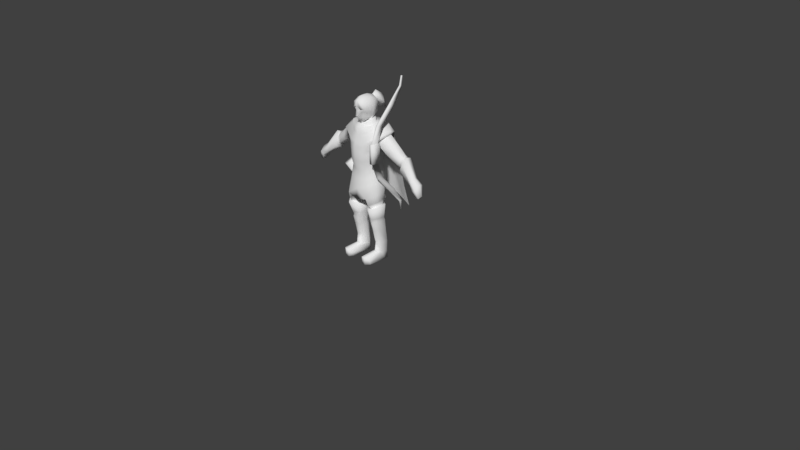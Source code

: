 # Source: bowman_pattroler.blend  (saved by Blender 2.79.0; exported with 4.5.12 LTS)
import bpy
from mathutils import Matrix  # noqa: F401  (used for matrix-valued properties, if any)

bpy.ops.wm.read_factory_settings(use_empty=True)
scene = bpy.context.scene
scene.name = 'Scene'

# ---- collections
col_collection_1 = bpy.data.collections.new('Collection 1'); scene.collection.children.link(col_collection_1)

# ---- materials (node trees are filled in below, after node groups)
mat_nw_farmer = bpy.data.materials.new('NW_farmer')
mat_nw_farmer.alpha_threshold = 0.0
mat_nw_farmer.use_transparent_shadow = False
mat_nw_farmer.roughness = 0.5
mat_nw_farmer_accessories = bpy.data.materials.new('NW_farmer_accessories')
mat_nw_farmer_accessories.alpha_threshold = 0.0
mat_nw_farmer_accessories.use_transparent_shadow = False
mat_nw_farmer_accessories.roughness = 0.5
mat_mat_swordsman_patroller = bpy.data.materials.new('mat_swordsman_patroller')
mat_mat_swordsman_patroller.alpha_threshold = 0.0
mat_mat_swordsman_patroller.use_transparent_shadow = False
mat_mat_swordsman_patroller.roughness = 0.5

# ---- material node trees

# ---- world
world_world = bpy.data.worlds.new('World'); scene.world = world_world
world_world.color = (0.05088, 0.05088, 0.05088)
world_world.use_sun_shadow = False
world_world.sun_shadow_jitter_overblur = 0.0
world_world.cycles.sampling_method = 'MANUAL'

# ---- cameras
cam_camera = bpy.data.cameras.new('Camera')
cam_camera.clip_end = 100.0
cam_camera.lens = 35.0
cam_camera.sensor_width = 32.0
cam_camera.sensor_height = 18.0
cam_camera.ortho_scale = 7.314
cam_camera.dof.focus_distance = 0.0
cam_camera.dof.aperture_fstop = 128.0

# ---- meshes
me_cube_001 = bpy.data.meshes.new('Cube.001')
me_cube_001.from_pydata([(-0.1289, 0.9943, -2.761), (-0.2566, 1.116, -2.636), (-0.486, -0.8494, 0.1601), (-0.2707, -1.023, 0.03383), (-0.2699, 1.361, -2.372), (-0.155, 1.474, -2.247), (-0.2707, -0.3094, 0.5517), (-0.486, -0.4835, 0.4254), (-0.0005049, 1.106, -2.636), (-0.1154, 0.9938, -2.761), (-0.006922, -1.023, 0.03383), (0.2084, -0.8494, 0.1601), (-0.1415, 1.473, -2.247), (-0.01388, 1.352, -2.372), (0.2084, -0.4835, 0.4254), (-0.006922, -0.3094, 0.5517)], [], [(9, 10, 3, 0), (13, 14, 11, 8), (14, 15, 6, 7, 2, 3, 10, 11), (1, 2, 7, 4), (5, 6, 15, 12), (0, 3, 2, 1), (6, 5, 4, 7), (14, 13, 12, 15), (10, 9, 8, 11), (4, 5, 12, 13, 8, 9, 0, 1)])
me_cube_001.polygons.foreach_set('use_smooth', [True] * 10)
me_cube_001.use_remesh_preserve_volume = False
me_cube_001.use_remesh_preserve_attributes = False
me_cube_001.use_mirror_vertex_groups = False
me_cube_001.update()
me_cube = bpy.data.meshes.new('Cube')
me_cube.from_pydata([(-0.9904, -0.4534, -0.05628), (-0.9904, -0.4534, 0.07355), (-0.9904, 0.1397, -0.1852), (-0.9904, 0.1397, 0.1852), (-0.9904, 0.2597, -0.3265), (-0.9904, -0.6178, -0.1628), (-0.9904, -0.6178, 0.1845), (-0.9904, 0.2597, 0.3265), (-2.656, 0.7433, -0.1852), (-2.656, 0.1542, -0.08147), (-2.656, 0.1542, 0.1023), (-2.656, 0.7433, 0.1852), (-4.318, 2.308, -0.1852), (-4.318, 1.619, -0.04046), (-4.318, 1.619, 0.08435), (-4.318, 2.308, 0.1852), (-5.869, 3.339, -0.06422), (-6.015, 3.112, -0.05448), (-6.015, 3.112, 0.03125), (-5.869, 3.339, 0.06422), (-6.921, 3.439, -0.06422), (-6.928, 3.317, -0.05033), (-6.926, 3.323, 0.02462), (-6.921, 3.439, 0.06422), (0.9904, -0.4534, -0.05628), (0.9904, -0.4534, 0.07355), (0.9904, 0.1397, -0.1852), (0.9904, 0.1397, 0.1852), (0.0, 0.2597, -0.3265), (0.0, 0.2597, 0.3265), (0.0, -0.6178, -0.1628), (0.0, -0.6178, 0.1845), (0.9904, 0.2597, -0.3265), (0.9904, -0.6178, -0.1628), (0.9904, -0.6178, 0.1845), (0.9904, 0.2597, 0.3265), (2.656, 0.7433, -0.1852), (2.656, 0.1542, -0.08147), (2.656, 0.1542, 0.1023), (2.656, 0.7433, 0.1852), (4.318, 2.308, -0.1852), (4.318, 1.619, -0.04046), (4.318, 1.619, 0.08435), (4.318, 2.308, 0.1852), (5.869, 3.339, -0.06422), (6.015, 3.112, -0.05448), (6.015, 3.112, 0.03125), (5.869, 3.339, 0.06422), (6.921, 3.439, -0.06422), (6.928, 3.317, -0.05033), (6.926, 3.323, 0.02462), (6.921, 3.439, 0.06422)], [], [(1, 3, 11, 10), (30, 31, 6, 5), (29, 7, 6, 31), (4, 28, 30, 5), (4, 7, 29, 28), (0, 2, 4, 5), (1, 0, 5, 6), (3, 1, 6, 7), (2, 3, 7, 4), (10, 11, 15, 14), (2, 0, 9, 8), (3, 2, 8, 11), (0, 1, 10, 9), (15, 12, 16, 19), (8, 9, 13, 12), (11, 8, 12, 15), (9, 10, 14, 13), (18, 19, 23, 22), (13, 14, 18, 17), (14, 15, 19, 18), (12, 13, 17, 16), (21, 22, 23, 20), (16, 17, 21, 20), (19, 16, 20, 23), (17, 18, 22, 21), (25, 38, 39, 27), (30, 33, 34, 31), (29, 31, 34, 35), (32, 33, 30, 28), (32, 28, 29, 35), (24, 33, 32, 26), (25, 34, 33, 24), (27, 35, 34, 25), (26, 32, 35, 27), (38, 42, 43, 39), (26, 36, 37, 24), (27, 39, 36, 26), (24, 37, 38, 25), (43, 47, 44, 40), (36, 40, 41, 37), (39, 43, 40, 36), (37, 41, 42, 38), (46, 50, 51, 47), (41, 45, 46, 42), (42, 46, 47, 43), (40, 44, 45, 41), (49, 48, 51, 50), (44, 48, 49, 45), (47, 51, 48, 44), (45, 49, 50, 46)])
me_cube.polygons.foreach_set('use_smooth', [True] * 50)
me_cube.use_remesh_preserve_volume = False
me_cube.use_remesh_preserve_attributes = False
me_cube.use_mirror_vertex_groups = False
me_cube.update()
me_stark_farmer_003 = bpy.data.meshes.new('STARK_farmer.003')
me_stark_farmer_003.from_pydata([], [], [])
_uv = me_stark_farmer_003.uv_layers.new(name='UVMap')
_uv.uv.foreach_set('vector', [])
_ca = me_stark_farmer_003.color_attributes.new('Col', 'BYTE_COLOR', 'CORNER')
_ca.data.foreach_set('color', [])
me_stark_farmer_003.materials.append(mat_nw_farmer)
me_stark_farmer_003.materials.append(mat_nw_farmer_accessories)
me_stark_farmer_003.use_remesh_preserve_volume = False
me_stark_farmer_003.use_remesh_preserve_attributes = False
me_stark_farmer_003.use_mirror_vertex_groups = False
me_stark_farmer_003.use_paint_bone_selection = False
me_stark_farmer_003.use_paint_mask = True
me_stark_farmer_003.update()
me_untitled_004 = bpy.data.meshes.new('Untitled.004')
me_untitled_004.from_pydata([(-0.06662, 0.01606, 1.846), (-0.07708, 0.01103, 1.881), (-0.08158, 0.101, 1.929), (-0.09136, -0.1229, 1.993), (-0.1127, 0.009127, 1.942), (-0.04451, -0.07589, 1.827), (-0.2955, -0.07257, 1.647), (-0.2293, -0.08956, 1.547), (-0.2507, -0.08091, 0.9277), (-0.3258, 0.1462, 1.722), (-0.2294, 0.1576, 1.56), (-0.1539, 0.1526, 0.9713), (-0.161, 0.1167, 1.352), (-0.1886, -0.08225, 1.362), (-0.06213, -0.09813, 1.894), (-0.5538, 0.02076, 1.465), (-0.5216, 0.008291, 1.384), (-0.5428, 0.1411, 1.47), (-0.522, 0.1591, 1.399), (-0.1071, -0.158, 1.535), (-0.1565, -0.1792, 0.8773), (-0.09603, -0.1669, 1.34), (-0.3431, 0.08316, 1.707), (-0.2601, 0.04009, 0.9572), (-0.2002, 0.02199, 1.371), (-0.192, 0.02268, 1.486), (-0.5614, 0.09188, 1.509), (-0.509, 0.08336, 1.356), (-0.258, 0.1555, 1.661), (-0.1879, 0.2489, 1.584), (-0.271, -0.05715, 1.579), (-0.2953, 0.1597, 1.54), (-0.3153, 0.01272, 1.673), (-0.3223, 0.1408, 1.634), (-0.3375, 0.08194, 1.699), (-0.256, 0.03367, 1.546), (-0.7822, -0.01966, 1.243), (-0.7645, -0.01506, 1.192), (-0.7776, 0.08408, 1.276), (-0.7622, 0.08825, 1.211), (-0.7924, 0.02989, 1.294), (-0.7578, 0.04123, 1.175), (-0.006811, 0.007241, 0.9372), (-0.2272, 0.01571, 0.1057), (-0.2159, 0.1134, 0.1038), (-0.1747, -0.0505, 0.1211), (-0.1427, 0.1583, 0.1097), (-0.08547, 0.0873, 0.09812), (-0.07504, 0.1259, 0.9301), (-0.1369, 0.115, 0.9555), (-0.1944, -0.075, 1.154), (-0.1419, 0.1302, 1.191), (-0.1262, -0.1459, 1.123), (-0.2053, 0.02888, 1.19), (-0.2329, 0.06791, 0.002624), (-0.2209, 0.1243, 0.003001), (-0.1894, 0.04368, 0.001939), (-0.1482, 0.169, 0.002971), (-0.09183, 0.09898, 0.001572), (-0.2347, -0.2013, 0.08001), (-0.1764, -0.2408, 0.1009), (-0.08852, -0.1888, 0.06333), (-0.2411, -0.1932, 0.01291), (-0.1822, -0.2335, 0.001043), (-0.09503, -0.1813, 0.0003859), (-0.5423, 0.1499, 1.388), (-0.564, 0.1386, 1.467), (-0.5829, 0.07665, 1.498), (-0.5308, 0.08072, 1.349), (-0.864, -0.03902, 1.178), (-0.823, -0.03277, 1.143), (-0.8566, 0.1018, 1.21), (-0.8193, 0.1074, 1.158), (-0.8803, 0.02822, 1.235), (-0.8121, 0.04362, 1.142), (-0.8991, -0.009827, 1.079), (-0.8533, -0.0102, 1.063), (-0.8927, 0.07451, 1.098), (-0.8548, 0.07275, 1.082), (-0.9095, 0.03306, 1.1), (-0.8639, 0.0328, 1.061), (-0.131, -0.1518, 1.599), (-0.2897, -0.09004, 1.675), (-0.3341, 0.07383, 1.735), (-0.01598, -0.144, 1.965), (-0.01604, -0.1539, 1.898), (-0.01292, -0.1712, 1.909), (-0.5636, 0.1414, 1.379), (-0.6035, 0.06726, 1.485), (-0.5531, 0.07844, 1.342), (-0.5851, 0.1351, 1.461), (-0.5885, 0.02525, 1.429), (-0.5632, 0.01838, 1.366), (-0.04479, -0.1052, 0.9278), (-0.12, -0.009512, 0.1126), (-0.125, 0.04599, 0.001756), (-0.1302, -0.2384, 0.0981), (-0.1289, -0.2306, 0.00044), (-0.2616, 0.1586, 1.55), (-0.2497, -0.08575, 1.563), (-0.2826, -0.03088, 1.667), (-0.2916, 0.1469, 1.642), (-0.3149, 0.08025, 1.706), (-0.2233, 0.02805, 1.515), (-0.608, 0.157, 1.465), (-0.6153, -0.003114, 1.417), (-0.5797, -0.01207, 1.325), (-0.5652, 0.07575, 1.291), (-0.5787, 0.1666, 1.345), (-0.6352, 0.05877, 1.499), (-0.002391, -0.1851, 0.8355), (-0.2209, -0.07459, 1.062), (-0.1382, -0.1502, 1.027), (-0.1519, 0.1444, 1.098), (-0.2337, 0.03464, 1.081), (-0.0006283, -0.1801, 0.9794), (-0.181, 0.02565, 1.291), (-0.09902, -0.1304, 1.228), (-0.1385, 0.1244, 1.289), (-0.1679, -0.07651, 1.266), (-0.0712, -0.08542, 0.7877), (-0.1437, 0.1156, 0.8176), (-0.02112, 0.01482, 0.7999), (-0.07482, 0.08499, 0.7957), (-0.1695, -0.1517, 0.7827), (-0.2492, -0.06933, 0.831), (-0.2377, 0.04126, 0.8437), (-0.4086, 0.1594, 1.469), (-0.4495, 0.08691, 1.61), (-0.4325, 0.141, 1.553), (-0.4345, 0.01674, 1.572), (-0.3963, -0.03674, 1.482), (-0.3825, 0.05851, 1.451), (-0.06105, -0.1536, 1.999), (-0.0864, 0.1122, 2.039), (-0.07274, 0.01393, 2.115), (-0.1287, -0.005627, 2.03), (-0.06102, -0.06944, 2.111), (-0.08675, -0.1191, 2.058), (-0.07963, 0.08652, 2.091), (-0.1008, -0.1642, 1.435), (-0.1952, 0.1372, 1.456), (-0.2141, -0.0859, 1.456), (-0.2028, 0.02233, 1.428), (-0.07272, -0.1098, 1.962), (-0.4319, 0.2942, 0.7399), (-0.2187, 0.4019, 0.7209), (-0.1622, 0.3159, 1.177), (-0.3636, 0.2352, 1.179), (-0.218, 0.1167, 0.236), (-0.1205, 0.009643, 0.2439), (-0.2074, 0.03272, 0.234), (-0.1708, -0.03759, 0.2498), (-0.08979, 0.0718, 0.2279), (-0.1446, 0.1691, 0.2429), (-0.186, 0.352, 0.9546), (-0.3687, 0.2677, 0.9937), (-0.1724, 0.2949, 1.375), (-0.3295, 0.2091, 1.397), (0.006314, 0.007241, 0.9372), (0.04429, -0.1052, 0.9278), (-0.0003332, -0.07429, 1.804), (-0.0009939, -0.1601, 1.989), (-0.0009939, 0.1248, 1.919), (-0.0009939, -0.1212, 1.829), (-0.0009939, 0.08696, 1.866), (-0.0009939, -0.2032, 1.523), (-0.0002483, 0.1929, 1.54), (-0.0002483, 0.1482, 1.198), (-0.0002483, 0.1695, 1.359), (-0.0009939, -0.1966, 1.351), (-0.0009939, -0.1422, 1.868), (-0.00202, 0.3153, 1.575), (-0.0002483, -0.005924, 0.9455), (-0.0002483, 0.1397, 0.9479), (-0.0009939, -0.1688, 1.106), (-0.0002483, 0.2012, 0.9823), (-0.0009939, -0.1871, 1.588), (-0.0009939, -0.1572, 1.898), (-0.0009939, -0.1741, 1.904), (-0.0009939, -0.1606, 2.027), (-0.0002483, -0.1245, 0.9123), (-0.0009939, -0.1541, 1.215), (-0.0002483, 0.1577, 1.28), (-0.0002483, 0.1664, 1.118), (-0.0009939, 0.01198, 2.143), (-0.0009939, -0.09053, 2.137), (-0.0009939, 0.1506, 2.038), (-0.0009939, -0.1502, 2.094), (-0.0009939, 0.09853, 2.116), (-0.0009939, -0.2014, 1.436), (-0.0002483, 0.179, 1.444), (-0.0009939, 0.4864, 0.7261), (-0.0009939, 0.3804, 1.173), (-0.0009939, 0.4351, 0.9773), (-0.001328, 0.341, 1.385), (0.006015, 0.09373, 2.045), (-0.0009939, 0.08322, 2.111), (-0.03039, 0.08489, 2.074), (0.0006132, 0.1531, 2.008), (-0.0009939, 0.144, 2.162), (-0.07246, 0.1494, 2.076), (-0.002851, 0.1768, 1.954), (-0.0009939, 0.269, 2.08), (-0.05897, 0.2294, 2.008), (0.000143, 0.3199, 1.904), (-0.0009939, -0.1573, 1.682), (-0.2016, -0.0546, 1.755), (-0.1, -0.1214, 1.671), (-0.0009939, -0.08402, 1.79), (-0.0009939, 0.2506, 1.718), (-0.0009939, 0.1974, 1.803), (-0.0009939, -0.1517, 1.76), (-0.0009939, 0.1256, 1.831), (-0.2163, 0.1449, 1.81), (-0.121, 0.03911, 1.813), (-0.1002, -0.02584, 1.777), (-0.1724, 0.2183, 1.735), (-0.09279, 0.0653, 1.86), (-0.08088, -0.108, 1.771), (-0.04016, -0.09193, 1.799), (-0.1873, -0.0539, 1.792), (-0.09521, -0.1293, 1.704), (-0.09181, -0.002437, 1.85), (-0.0009939, 0.1227, 1.862), (-0.0009939, -0.1073, 1.794), (-0.06854, 0.03529, 0.7361), (-0.2242, 0.03868, 0.7699), (-0.09164, -0.06493, 0.7235), (-0.1476, 0.09346, 0.752), (-0.1703, -0.1001, 0.7301), (-0.2194, -0.05168, 0.765), (-0.1492, 0.161, 0.4416), (-0.08402, 0.04947, 0.4212), (-0.213, -0.02416, 0.564), (-0.1718, -0.1051, 0.5806), (-0.1863, -0.1596, 0.7229), (-0.15, 0.1234, 0.5467), (-0.2237, 0.07516, 0.5464), (-0.2087, -0.006994, 0.4208), (-0.2158, 0.09246, 0.429), (-0.1522, 0.1229, 0.5967), (-0.1501, 0.1297, 0.7503), (-0.1705, -0.09091, 0.5438), (-0.1752, -0.09966, 0.5175), (-0.0953, -0.06063, 0.5244), (-0.229, 0.05774, 0.5903), (-0.2144, -0.04325, 0.5852), (-0.02666, 0.04504, 0.731), (-0.04693, 0.03613, 0.5985), (-0.2107, -0.02183, 0.5395), (-0.0906, -0.06843, 0.5496), (-0.08607, -0.07102, 0.5808), (-0.175, -0.06999, 0.4076), (-0.05983, 0.04075, 0.5376), (-0.1171, -0.04203, 0.4127), (-0.2557, 0.0559, 0.7724), (-0.06689, -0.08848, 0.7152), (-0.2618, -0.0635, 0.7658)], [], [(29, 172, 167, 10), (91, 15, 67), (22, 9, 29, 28), (109, 40, 36, 105), (153, 150, 94, 47), (151, 149, 44, 43), (175, 52, 112, 115), (125, 126, 227, 231), (10, 25, 103, 98), (182, 117, 52, 175), (99, 100, 32, 30), (0, 2, 163, 165), (96, 60, 63, 97), (67, 66, 90, 88), (32, 34, 128, 130), (92, 91, 105, 106), (49, 48, 123, 121), (58, 47, 61, 64), (67, 88, 91), (228, 120, 124, 230), (38, 39, 72, 71), (101, 98, 31, 33), (208, 206, 222), (164, 171, 14, 5), (113, 51, 168, 184), (84, 86, 179, 162), (48, 176, 174), (190, 140, 21, 170), (60, 59, 62, 63), (122, 42, 93, 120), (183, 168, 51, 118), (95, 58, 64, 97), (11, 49, 23), (37, 36, 69, 70), (71, 72, 78, 77), (161, 164, 5, 1), (226, 122, 120, 228), (89, 68, 92), (5, 14, 1), (33, 31, 127, 129), (170, 21, 117, 182), (43, 44, 55, 54), (110, 20, 93, 181), (52, 117, 119, 50), (10, 28, 29), (226, 123, 122), (116, 24, 12, 118), (1, 14, 144, 4), (17, 18, 65, 66), (150, 152, 45, 94), (45, 43, 59, 60), (7, 6, 100, 99), (41, 37, 70, 74), (26, 17, 66, 67), (53, 116, 118, 51), (117, 21, 13, 119), (106, 37, 41, 107), (23, 114, 113, 11), (107, 41, 39, 108), (57, 58, 95, 56, 54, 55), (80, 79, 77, 78), (100, 102, 34, 32), (128, 129, 17, 26), (85, 178, 179, 86), (123, 48, 42, 122), (173, 42, 48, 174), (65, 68, 89, 87), (112, 52, 50, 111), (124, 20, 8, 125), (88, 90, 104, 109), (98, 103, 35, 31), (132, 131, 16, 27), (69, 73, 79, 75), (54, 56, 63, 62), (124, 120, 93, 20), (72, 74, 80, 78), (154, 153, 47, 46), (47, 94, 96, 61), (40, 38, 71, 73), (35, 30, 131, 132), (161, 1, 0), (94, 45, 60, 96), (87, 89, 107, 108), (103, 99, 30, 35), (6, 22, 102, 100), (169, 183, 118, 12), (23, 49, 121, 126), (61, 96, 97, 64), (121, 123, 226, 229), (119, 13, 24, 116), (56, 95, 97, 63), (22, 28, 101, 102), (126, 121, 229, 227), (50, 119, 116, 53), (114, 53, 51, 113), (0, 218, 223), (91, 88, 109, 105), (131, 130, 15, 16), (229, 226, 248, 242), (19, 166, 177, 81), (6, 19, 81, 82), (70, 69, 75, 76), (27, 16, 68), (127, 132, 27, 18), (18, 27, 68, 65), (36, 40, 73, 69), (143, 142, 7, 25), (129, 127, 18, 17), (38, 104, 108, 39), (38, 40, 109, 104), (14, 171, 178, 85, 84, 144), (44, 46, 57, 55), (11, 113, 184, 176), (1, 4, 2, 0), (34, 33, 129, 128), (9, 22, 83), (76, 75, 79, 80), (227, 229, 242, 256), (207, 208, 222, 221), (22, 6, 82, 83), (0, 165, 224, 218), (90, 87, 108, 104), (28, 10, 98, 101), (15, 26, 67), (8, 111, 114, 23), (141, 143, 25, 10), (37, 106, 105, 36), (180, 133, 3), (152, 151, 43, 45), (43, 54, 62, 59), (73, 71, 77, 79), (39, 41, 74, 72), (25, 7, 99, 103), (130, 128, 26, 15), (19, 6, 7), (89, 92, 106, 107), (66, 65, 87, 90), (74, 70, 76, 80), (11, 176, 48, 49), (31, 35, 132, 127), (111, 50, 53, 114), (83, 207, 221, 214), (20, 112, 111, 8), (161, 0, 223, 220), (84, 85, 86), (102, 101, 33, 34), (181, 93, 42, 173), (124, 125, 231, 230), (3, 144, 84, 162), (46, 47, 58, 57), (30, 32, 130, 131), (140, 19, 7, 142), (115, 112, 20, 110), (149, 154, 46, 44), (191, 169, 12, 141), (138, 188, 186, 137), (3, 133, 188, 138), (185, 189, 139, 135), (138, 137, 135, 136), (186, 185, 135, 137), (136, 135, 139, 134), (3, 138, 136, 4), (4, 136, 134, 2), (2, 134, 187, 163), (134, 139, 189, 187), (125, 8, 23, 126), (133, 180, 188), (167, 191, 141, 10), (21, 140, 142, 13), (12, 24, 143, 141), (24, 13, 142, 143), (166, 19, 140, 190), (180, 3, 162), (144, 3, 4), (194, 192, 146, 155), (155, 146, 145, 156), (157, 147, 148, 158), (195, 193, 147, 157), (239, 240, 149, 151), (255, 253, 152, 150), (232, 233, 153, 154), (233, 255, 150, 153), (253, 239, 151, 152), (230, 231, 258, 236), (228, 230, 236, 257), (231, 227, 256, 258), (147, 155, 156, 148), (193, 194, 155, 147), (172, 195, 157, 29), (29, 157, 158, 9), (181, 173, 159, 160), (196, 198, 201, 199), (201, 200, 203, 204), (198, 197, 200, 201), (204, 203, 205), (199, 201, 204, 202), (202, 204, 205), (207, 83, 82), (208, 207, 82, 81), (206, 208, 81, 177), (172, 29, 217, 210), (211, 210, 217, 214), (212, 219, 222, 206), (215, 214, 221, 216), (213, 215, 218, 224), (213, 211, 214, 215), (29, 9, 214, 217), (219, 216, 221, 222), (219, 212, 225, 220), (220, 223, 216, 219), (223, 218, 215, 216), (209, 161, 220, 225), (9, 83, 214), (226, 228, 257, 248), (240, 238, 237, 232), (251, 252, 235, 243), (249, 248, 257, 252), (251, 245, 254), (258, 256, 246, 247), (247, 246, 234), (250, 234, 238), (249, 252, 251), (254, 237, 241, 249), (244, 250, 239, 253), (242, 248, 249, 241), (256, 242, 241, 246), (245, 251, 243, 244), (255, 245, 244, 253), (254, 245, 255, 233), (250, 238, 240, 239), (235, 247, 234, 243), (236, 258, 247, 235), (237, 254, 233, 232), (243, 234, 250, 244), (252, 257, 236, 235), (16, 92, 68), (91, 92, 16, 15), (254, 249, 251), (246, 241, 237, 238), (246, 238, 234), (240, 232, 154, 149)])
me_untitled_004.polygons.foreach_set('use_smooth', [True] * 241)
_uv = me_untitled_004.uv_layers.new(name='UVMAP')
_uv.uv.foreach_set('vector', [0.3381, 0.8326, 0.4323, 0.8043, 0.4005, 0.7326, 0.292, 0.7785, 0.6034, 0.5095, 0.5768, 0.5135, 0.5877, 0.5476, 0.1458, 0.8743, 0.1379, 0.9003, 0.1339, 0.9854, 0.162, 0.9435, 0.4489, 0.8644, 0.5783, 0.8766, 0.593, 0.9115, 0.4629, 0.9082, 0.7355, 0.8598, 0.7653, 0.8617, 0.7715, 0.783, 0.7159, 0.8087, 0.8411, 0.8772, 0.8689, 0.8993, 0.9102, 0.8565, 0.8709, 0.8177, 0.03989, 0.5408, 0.1069, 0.5383, 0.1032, 0.4883, 0.03154, 0.4776, 0.1923, 0.2912, 0.251, 0.2925, 0.2457, 0.2308, 0.1957, 0.2335, 0.4202, 0.675, 0.4246, 0.7549, 0.4415, 0.7409, 0.4363, 0.6683, 0.04917, 0.595, 0.1038, 0.598, 0.1069, 0.5383, 0.03989, 0.5408, 0.406, 0.4516, 0.3944, 0.4858, 0.4037, 0.5131, 0.4271, 0.4495, 0.2194, 0.8211, 0.2435, 0.8519, 0.285, 0.8318, 0.2623, 0.8018, 0.8315, 0.6869, 0.8441, 0.6906, 0.8611, 0.6489, 0.828, 0.6436, 0.5877, 0.5476, 0.5883, 0.5858, 0.5953, 0.584, 0.5954, 0.5459, 0.4037, 0.5131, 0.4029, 0.5614, 0.4915, 0.5588, 0.4979, 0.516, 0.4514, 0.9522, 0.4377, 0.9076, 0.4629, 0.9082, 0.4814, 0.9534, 0.3195, 0.3658, 0.3513, 0.3506, 0.3482, 0.2532, 0.3071, 0.2706, 0.6705, 0.772, 0.7159, 0.8087, 0.8083, 0.6846, 0.7902, 0.6546, 0.5877, 0.5476, 0.5954, 0.5459, 0.6034, 0.5095, 0.1005, 0.2044, 0.08811, 0.251, 0.1418, 0.2679, 0.151, 0.2181, 0.5806, 0.8441, 0.6063, 0.8131, 0.6433, 0.834, 0.6288, 0.8535, 0.4119, 0.6212, 0.4363, 0.6683, 0.4534, 0.6598, 0.4262, 0.6118, 0.422, 0.1562, 0.3741, 0.1409, 0.422, 0.1562, 0.1158, 0.8081, 0.101, 0.8297, 0.1412, 0.8461, 0.144, 0.8119, 0.287, 0.5132, 0.2873, 0.5636, 0.363, 0.5651, 0.3639, 0.5251, 0.109, 0.8869, 0.09169, 0.859, 0.08581, 0.8566, 0.09899, 0.8925, 0.4001, 0.9471, 0.4346, 0.9709, 0.4288, 0.9469, 0.04509, 0.6871, 0.09786, 0.6868, 0.0953, 0.6444, 0.04527, 0.6415, 0.8441, 0.6906, 0.8612, 0.6984, 0.89, 0.6826, 0.8611, 0.6489, 0.03683, 0.2388, 0.0031, 0.3242, 0.06071, 0.3412, 0.08811, 0.251, 0.3677, 0.6059, 0.363, 0.5651, 0.2873, 0.5636, 0.2902, 0.6204, 0.6823, 0.7346, 0.6705, 0.772, 0.7902, 0.6546, 0.794, 0.6244, 0.3773, 0.9704, 0.3777, 0.9549, 0.3303, 0.9477, 0.6071, 0.9363, 0.593, 0.9115, 0.636, 0.9025, 0.6411, 0.9214, 0.6288, 0.8535, 0.6433, 0.834, 0.6757, 0.8456, 0.6702, 0.8601, 0.1341, 0.7845, 0.1158, 0.8081, 0.144, 0.8119, 0.1966, 0.8265, 0.05296, 0.1966, 0.03683, 0.2388, 0.08811, 0.251, 0.1005, 0.2044, 0.6279, 0.4453, 0.6218, 0.4412, 0.6131, 0.4755, 0.144, 0.8119, 0.1412, 0.8461, 0.1966, 0.8265, 0.4262, 0.6118, 0.4534, 0.6598, 0.5235, 0.6418, 0.5015, 0.6003, 0.04527, 0.6415, 0.0953, 0.6444, 0.1038, 0.598, 0.04917, 0.595, 0.8709, 0.8177, 0.9102, 0.8565, 0.9516, 0.8288, 0.9248, 0.7925, 0.4012, 0.821, 0.3548, 0.8472, 0.3973, 0.8647, 0.4131, 0.854, 0.1069, 0.5383, 0.1038, 0.598, 0.1615, 0.615, 0.1599, 0.55, 0.199, 0.984, 0.162, 0.9435, 0.1339, 0.9854, 0.35, 0.2053, 0.3482, 0.2532, 0.3822, 0.2467, 0.2238, 0.625, 0.2238, 0.6719, 0.2826, 0.6584, 0.2902, 0.6204, 0.1966, 0.8265, 0.1412, 0.8461, 0.1426, 0.88, 0.1992, 0.8627, 0.575, 0.593, 0.5867, 0.6282, 0.603, 0.6259, 0.5883, 0.5858, 0.7653, 0.8617, 0.8033, 0.8648, 0.8195, 0.7828, 0.7715, 0.783, 0.8195, 0.7828, 0.8709, 0.8177, 0.8612, 0.6984, 0.8441, 0.6906, 0.3948, 0.4446, 0.3842, 0.4618, 0.3944, 0.4858, 0.406, 0.4516, 0.6171, 0.9688, 0.6071, 0.9363, 0.6411, 0.9214, 0.6552, 0.9599, 0.5692, 0.5581, 0.575, 0.593, 0.5883, 0.5858, 0.5877, 0.5476, 0.2208, 0.5659, 0.2238, 0.625, 0.2902, 0.6204, 0.2873, 0.5636, 0.1038, 0.598, 0.0953, 0.6444, 0.1644, 0.6709, 0.1615, 0.615, 0.4814, 0.9534, 0.6071, 0.9363, 0.6171, 0.9688, 0.4828, 1.005, 0.2175, 0.4412, 0.219, 0.5041, 0.287, 0.5132, 0.2903, 0.4498, 0.4973, 0.7325, 0.6334, 0.7861, 0.6063, 0.8131, 0.4733, 0.7826, 0.6195, 0.7767, 0.6705, 0.772, 0.6823, 0.7346, 0.6909, 0.7002, 0.6475, 0.6832, 0.6126, 0.7262, 0.6998, 0.8508, 0.6787, 0.8812, 0.6702, 0.8601, 0.6757, 0.8456, 0.3944, 0.4858, 0.3855, 0.5621, 0.4029, 0.5614, 0.4037, 0.5131, 0.4915, 0.5588, 0.5015, 0.6003, 0.575, 0.593, 0.5692, 0.5581, 0.09739, 0.8463, 0.09367, 0.8459, 0.08581, 0.8566, 0.09169, 0.859, 0.3482, 0.2532, 0.3513, 0.3506, 0.421, 0.3345, 0.3822, 0.2467, 0.4201, 0.8966, 0.4162, 0.9019, 0.4001, 0.9471, 0.4288, 0.9469, 0.603, 0.6259, 0.6213, 0.6606, 0.6279, 0.6576, 0.6104, 0.6244, 0.1032, 0.4883, 0.1069, 0.5383, 0.1599, 0.55, 0.1599, 0.4984, 0.1418, 0.2679, 0.1265, 0.3372, 0.187, 0.3596, 0.1923, 0.2912, 0.432, 0.8643, 0.4342, 0.8247, 0.4473, 0.8258, 0.4489, 0.8644, 0.4363, 0.6683, 0.4415, 0.7409, 0.4604, 0.729, 0.4534, 0.6598, 0.5274, 0.4149, 0.5073, 0.4613, 0.5899, 0.4693, 0.6082, 0.4318, 0.636, 0.9025, 0.6233, 0.8785, 0.6787, 0.8812, 0.6681, 0.9036, 0.6475, 0.6832, 0.6909, 0.7002, 0.7743, 0.6015, 0.7342, 0.5928, 0.1418, 0.2679, 0.08811, 0.251, 0.06071, 0.3412, 0.1265, 0.3372, 0.6433, 0.834, 0.6664, 0.8089, 0.6998, 0.8508, 0.6757, 0.8456, 0.8915, 0.9273, 0.9243, 0.9693, 0.9665, 0.9265, 0.9369, 0.8917, 0.7159, 0.8087, 0.7715, 0.783, 0.8315, 0.6869, 0.8083, 0.6846, 0.5783, 0.8766, 0.5806, 0.8441, 0.6288, 0.8535, 0.6233, 0.8785, 0.4456, 0.4019, 0.4271, 0.4495, 0.5073, 0.4613, 0.5274, 0.4149, 0.3709, 0.189, 0.4104, 0.2687, 0.4286, 0.2436, 0.7715, 0.783, 0.8195, 0.7828, 0.8441, 0.6906, 0.8315, 0.6869, 0.4509, 0.7813, 0.4619, 0.7368, 0.4973, 0.7325, 0.4733, 0.7826, 0.426, 0.3885, 0.406, 0.4516, 0.4271, 0.4495, 0.4456, 0.4019, 0.3842, 0.4618, 0.3687, 0.5603, 0.3855, 0.5621, 0.3944, 0.4858, 0.3751, 0.6454, 0.3677, 0.6059, 0.2902, 0.6204, 0.2826, 0.6584, 0.2497, 0.3745, 0.3195, 0.3658, 0.3071, 0.2706, 0.251, 0.2925, 0.8083, 0.6846, 0.8315, 0.6869, 0.828, 0.6436, 0.7902, 0.6546, 0.3071, 0.2706, 0.3482, 0.2532, 0.35, 0.2053, 0.3002, 0.221, 0.1615, 0.615, 0.1644, 0.6709, 0.2238, 0.6719, 0.2238, 0.625, 0.6909, 0.7002, 0.6823, 0.7346, 0.794, 0.6244, 0.7743, 0.6015, 0.3687, 0.5603, 0.3938, 0.6296, 0.4119, 0.6212, 0.3855, 0.5621, 0.251, 0.2925, 0.3071, 0.2706, 0.3002, 0.221, 0.2457, 0.2308, 0.1599, 0.55, 0.1615, 0.615, 0.2238, 0.625, 0.2208, 0.5659, 0.219, 0.5041, 0.2208, 0.5659, 0.2873, 0.5636, 0.287, 0.5132, 0.4409, 0.2766, 0.4409, 0.2766, 0.4286, 0.2436, 0.4377, 0.9076, 0.432, 0.8643, 0.4489, 0.8644, 0.4629, 0.9082, 0.5073, 0.4613, 0.4979, 0.516, 0.5768, 0.5135, 0.5899, 0.4693, 0.3002, 0.221, 0.35, 0.2053, 0.35, 0.2053, 0.3002, 0.221, 0.4428, 0.01782, 0.3734, 0.002114, 0.3721, 0.04264, 0.4529, 0.05683, 0.5499, 0.09623, 0.4428, 0.01782, 0.4529, 0.05683, 0.5362, 0.1087, 0.6411, 0.9214, 0.636, 0.9025, 0.6681, 0.9036, 0.669, 0.917, 0.6082, 0.4318, 0.5899, 0.4693, 0.6218, 0.4412, 0.5235, 0.6418, 0.531, 0.6944, 0.6059, 0.6666, 0.5867, 0.6282, 0.5867, 0.6282, 0.6059, 0.6666, 0.6213, 0.6606, 0.603, 0.6259, 0.593, 0.9115, 0.5783, 0.8766, 0.6233, 0.8785, 0.636, 0.9025, 0.2253, 0.7034, 0.1695, 0.723, 0.171, 0.7697, 0.2265, 0.7337, 0.5015, 0.6003, 0.5235, 0.6418, 0.5867, 0.6282, 0.575, 0.593, 0.5806, 0.8441, 0.4473, 0.8258, 0.4733, 0.7826, 0.6063, 0.8131, 0.5806, 0.8441, 0.5783, 0.8766, 0.4489, 0.8644, 0.4473, 0.8258, 0.1412, 0.8461, 0.101, 0.8297, 0.09367, 0.8459, 0.09739, 0.8463, 0.109, 0.8869, 0.1426, 0.88, 0.9102, 0.8565, 0.9369, 0.8917, 0.9762, 0.8614, 0.9516, 0.8288, 0.2903, 0.4498, 0.287, 0.5132, 0.3639, 0.5251, 0.3692, 0.4568, 0.1966, 0.8265, 0.1992, 0.8627, 0.2435, 0.8519, 0.2194, 0.8211, 0.4029, 0.5614, 0.4262, 0.6118, 0.5015, 0.6003, 0.4915, 0.5588, 0.6149, 0.2019, 0.606, 0.1707, 0.5679, 0.2073, 0.669, 0.917, 0.6681, 0.9036, 0.6787, 0.8812, 0.6916, 0.918, 0.2457, 0.2308, 0.3002, 0.221, 0.3002, 0.221, 0.2457, 0.2308, 0.4647, 0.1977, 0.422, 0.1562, 0.422, 0.1562, 0.4647, 0.1977, 0.606, 0.1707, 0.5499, 0.09623, 0.5362, 0.1087, 0.5904, 0.1772, 0.4409, 0.2766, 0.4351, 0.3353, 0.4351, 0.3353, 0.4409, 0.2766, 0.4342, 0.8247, 0.4509, 0.7813, 0.4733, 0.7826, 0.4473, 0.8258, 0.3938, 0.6296, 0.4202, 0.675, 0.4363, 0.6683, 0.4119, 0.6212, 0.5768, 0.5135, 0.5692, 0.5581, 0.5877, 0.5476, 0.1572, 0.4298, 0.1599, 0.4984, 0.219, 0.5041, 0.2175, 0.4412, 0.2865, 0.7211, 0.2253, 0.7034, 0.2265, 0.7337, 0.292, 0.7785, 0.6071, 0.9363, 0.4814, 0.9534, 0.4629, 0.9082, 0.593, 0.9115, 0.09852, 0.9063, 0.1195, 0.9144, 0.1455, 0.8965, 0.8033, 0.8648, 0.8411, 0.8772, 0.8709, 0.8177, 0.8195, 0.7828, 0.8709, 0.8177, 0.9248, 0.7925, 0.89, 0.6826, 0.8612, 0.6984, 0.6233, 0.8785, 0.6288, 0.8535, 0.6702, 0.8601, 0.6787, 0.8812, 0.6063, 0.8131, 0.6334, 0.7861, 0.6664, 0.8089, 0.6433, 0.834, 0.4073, 0.3757, 0.3948, 0.4446, 0.406, 0.4516, 0.426, 0.3885, 0.4979, 0.516, 0.4915, 0.5588, 0.5692, 0.5581, 0.5768, 0.5135, 0.1018, 0.7593, 0.2007, 0.8221, 0.171, 0.7697, 0.4498, 0.9948, 0.4514, 0.9522, 0.4814, 0.9534, 0.4828, 1.005, 0.5883, 0.5858, 0.603, 0.6259, 0.6104, 0.6244, 0.5953, 0.584, 0.6552, 0.9599, 0.6411, 0.9214, 0.669, 0.917, 0.6916, 0.918, 0.3773, 0.9704, 0.4346, 0.9709, 0.4001, 0.9471, 0.3777, 0.9549, 0.4534, 0.6598, 0.4604, 0.729, 0.531, 0.6944, 0.5235, 0.6418, 0.1599, 0.4984, 0.1599, 0.55, 0.2208, 0.5659, 0.219, 0.5041, 0.5679, 0.2073, 0.4647, 0.1977, 0.4647, 0.1977, 0.5679, 0.2073, 0.09315, 0.4168, 0.1032, 0.4883, 0.1599, 0.4984, 0.1572, 0.4298, 0.3903, 0.1832, 0.4286, 0.2436, 0.4286, 0.2436, 0.3903, 0.1832, 0.109, 0.8869, 0.09739, 0.8463, 0.09169, 0.859, 0.3855, 0.5621, 0.4119, 0.6212, 0.4262, 0.6118, 0.4029, 0.5614, 0.4131, 0.854, 0.3973, 0.8647, 0.4162, 0.9019, 0.4201, 0.8966, 0.1418, 0.2679, 0.1923, 0.2912, 0.1957, 0.2335, 0.151, 0.2181, 0.1455, 0.8965, 0.1426, 0.88, 0.109, 0.8869, 0.09899, 0.8925, 0.9369, 0.8917, 0.9665, 0.9265, 0.9999, 0.8979, 0.9762, 0.8614, 0.4271, 0.4495, 0.4037, 0.5131, 0.4979, 0.516, 0.5073, 0.4613, 0.09786, 0.6868, 0.1055, 0.7437, 0.171, 0.7697, 0.1695, 0.723, 0.03154, 0.4776, 0.1032, 0.4883, 0.09315, 0.4168, 0.02601, 0.4072, 0.8689, 0.8993, 0.8915, 0.9273, 0.9369, 0.8917, 0.9102, 0.8565, 0.3854, 0.6866, 0.3751, 0.6454, 0.2826, 0.6584, 0.2865, 0.7211, 0.1525, 0.9245, 0.1118, 0.965, 0.1564, 0.9903, 0.1741, 0.953, 0.1455, 0.8965, 0.1195, 0.9144, 0.1118, 0.965, 0.1525, 0.9245, 0.2233, 0.9889, 0.2748, 0.9605, 0.2434, 0.9253, 0.2146, 0.9454, 0.1525, 0.9245, 0.1741, 0.953, 0.2146, 0.9454, 0.1983, 0.9032, 0.1564, 0.9903, 0.2233, 0.9889, 0.2146, 0.9454, 0.1741, 0.953, 0.1983, 0.9032, 0.2146, 0.9454, 0.2434, 0.9253, 0.2495, 0.9004, 0.1455, 0.8965, 0.1525, 0.9245, 0.1983, 0.9032, 0.1992, 0.8627, 0.1992, 0.8627, 0.1983, 0.9032, 0.2495, 0.9004, 0.2435, 0.8519, 0.2435, 0.8519, 0.2495, 0.9004, 0.3028, 0.9045, 0.285, 0.8318, 0.2495, 0.9004, 0.2434, 0.9253, 0.2748, 0.9605, 0.3028, 0.9045, 0.1923, 0.2912, 0.187, 0.3596, 0.2497, 0.3745, 0.251, 0.2925, 0.1195, 0.9144, 0.09852, 0.9063, 0.1118, 0.965, 0.4005, 0.7326, 0.3854, 0.6866, 0.2865, 0.7211, 0.292, 0.7785, 0.0953, 0.6444, 0.09786, 0.6868, 0.1695, 0.723, 0.1644, 0.6709, 0.2826, 0.6584, 0.2238, 0.6719, 0.2253, 0.7034, 0.2865, 0.7211, 0.2238, 0.6719, 0.1644, 0.6709, 0.1695, 0.723, 0.2253, 0.7034, 0.04377, 0.7376, 0.1055, 0.7437, 0.09786, 0.6868, 0.04509, 0.6871, 0.09852, 0.9063, 0.1455, 0.8965, 0.09899, 0.8925, 0.1426, 0.88, 0.1455, 0.8965, 0.1992, 0.8627, 0.857, 0.191, 0.8776, 0.01889, 0.7472, 0.002089, 0.7454, 0.1879, 0.7454, 0.1879, 0.7472, 0.002089, 0.6167, 0.02685, 0.6172, 0.1789, 0.7481, 0.4002, 0.755, 0.2952, 0.6167, 0.2623, 0.6284, 0.3861, 0.8305, 0.3997, 0.8414, 0.2926, 0.755, 0.2952, 0.7481, 0.4002, 0.2024, 0.09525, 0.24, 0.08816, 0.8689, 0.8993, 0.8411, 0.8772, 0.1224, 0.08352, 0.1684, 0.09187, 0.8033, 0.8648, 0.7653, 0.8617, 0.2831, 0.07918, 0.3441, 0.07391, 0.9243, 0.9693, 0.8915, 0.9273, 0.08646, 0.07163, 0.1224, 0.08352, 0.7653, 0.8617, 0.7355, 0.8598, 0.1684, 0.09187, 0.2024, 0.09525, 0.8411, 0.8772, 0.8033, 0.8648, 0.151, 0.2181, 0.1957, 0.2335, 0.1957, 0.2335, 0.151, 0.2181, 0.1005, 0.2044, 0.151, 0.2181, 0.151, 0.2181, 0.1005, 0.2044, 0.1957, 0.2335, 0.2457, 0.2308, 0.2457, 0.2308, 0.1957, 0.2335, 0.755, 0.2952, 0.7454, 0.1879, 0.6172, 0.1789, 0.6167, 0.2623, 0.8414, 0.2926, 0.857, 0.191, 0.7454, 0.1879, 0.755, 0.2952, 0.8117, 0.5843, 0.8305, 0.3997, 0.7481, 0.4002, 0.719, 0.5873, 0.719, 0.5873, 0.7481, 0.4002, 0.6284, 0.3861, 0.6654, 0.5975, 0.4131, 0.854, 0.4201, 0.8966, 0.4162, 0.9019, 0.3973, 0.8647, 0.0, 0.0, 0.0, 0.0, 0.0, 0.0, 0.0, 0.0, 0.0, 0.0, 0.0, 0.0, 0.0, 0.0, 0.0, 0.0, 0.0, 0.0, 0.0, 0.0, 0.0, 0.0, 0.0, 0.0, 0.0, 0.0, 0.0, 0.0, 0.0, 0.0, 0.0, 0.0, 0.0, 0.0, 0.0, 0.0, 0.0, 0.0, 0.0, 0.0, 0.0, 0.0, 0.0, 0.0, 0.4647, 0.1977, 0.5679, 0.2073, 0.5145, 0.1379, 0.422, 0.1562, 0.4647, 0.1977, 0.5145, 0.1379, 0.4529, 0.05683, 0.3741, 0.1409, 0.422, 0.1562, 0.4529, 0.05683, 0.3721, 0.04264, 0.5743, 0.4176, 0.6107, 0.2977, 0.58, 0.2967, 0.5445, 0.3979, 0.4903, 0.3666, 0.5445, 0.3979, 0.58, 0.2967, 0.5679, 0.2073, 0.3744, 0.1584, 0.4159, 0.1756, 0.422, 0.1562, 0.3741, 0.1409, 0.4636, 0.2628, 0.5679, 0.2073, 0.4647, 0.1977, 0.4427, 0.2242, 0.4404, 0.337, 0.4636, 0.2628, 0.4409, 0.2766, 0.4351, 0.3353, 0.4404, 0.337, 0.4903, 0.3666, 0.5679, 0.2073, 0.4636, 0.2628, 0.6107, 0.2977, 0.6149, 0.2019, 0.5679, 0.2073, 0.58, 0.2967, 0.4159, 0.1756, 0.4427, 0.2242, 0.4647, 0.1977, 0.422, 0.1562, 0.4159, 0.1756, 0.3744, 0.1584, 0.3723, 0.1764, 0.3903, 0.1832, 0.3903, 0.1832, 0.4286, 0.2436, 0.4427, 0.2242, 0.4159, 0.1756, 0.4286, 0.2436, 0.4409, 0.2766, 0.4636, 0.2628, 0.4427, 0.2242, 0.3723, 0.1764, 0.3903, 0.1832, 0.3903, 0.1832, 0.3723, 0.1764, 0.6149, 0.2019, 0.5679, 0.2073, 0.5679, 0.2073, 0.05296, 0.1966, 0.1005, 0.2044, 0.1005, 0.2044, 0.05296, 0.1966, 0.24, 0.08816, 0.2423, 0.1406, 0.2902, 0.1387, 0.2831, 0.07918, 0.1086, 0.1463, 0.1129, 0.1578, 0.1601, 0.1682, 0.1617, 0.1552, 0.06908, 0.1544, 0.05296, 0.1966, 0.1005, 0.2044, 0.1129, 0.1578, 0.1086, 0.1463, 0.1118, 0.1302, 0.07204, 0.1234, 0.1957, 0.2335, 0.2457, 0.2308, 0.2403, 0.1691, 0.199, 0.1758, 0.199, 0.1758, 0.2403, 0.1691, 0.2051, 0.163, 0.2049, 0.1462, 0.2051, 0.163, 0.2423, 0.1406, 0.06908, 0.1544, 0.1129, 0.1578, 0.1086, 0.1463, 0.3498, 0.1265, 0.2902, 0.1387, 0.2934, 0.1713, 0.3517, 0.1573, 0.1627, 0.1398, 0.2049, 0.1462, 0.2024, 0.09525, 0.1684, 0.09187, 0.3002, 0.221, 0.35, 0.2053, 0.3517, 0.1573, 0.2934, 0.1713, 0.2457, 0.2308, 0.3002, 0.221, 0.2934, 0.1713, 0.2403, 0.1691, 0.1118, 0.1302, 0.1086, 0.1463, 0.1617, 0.1552, 0.1627, 0.1398, 0.1224, 0.08352, 0.1118, 0.1302, 0.1627, 0.1398, 0.1684, 0.09187, 0.07204, 0.1234, 0.1118, 0.1302, 0.1224, 0.08352, 0.08646, 0.07163, 0.2049, 0.1462, 0.2423, 0.1406, 0.24, 0.08816, 0.2024, 0.09525, 0.1601, 0.1682, 0.199, 0.1758, 0.2051, 0.163, 0.1617, 0.1552, 0.151, 0.2181, 0.1957, 0.2335, 0.199, 0.1758, 0.1601, 0.1682, 0.2902, 0.1387, 0.3498, 0.1265, 0.3441, 0.07391, 0.2831, 0.07918, 0.1617, 0.1552, 0.2051, 0.163, 0.2049, 0.1462, 0.1627, 0.1398, 0.1129, 0.1578, 0.1005, 0.2044, 0.151, 0.2181, 0.1601, 0.1682, 0.5899, 0.4693, 0.6131, 0.4755, 0.6218, 0.4412, 0.6034, 0.5095, 0.6131, 0.4755, 0.5899, 0.4693, 0.5768, 0.5135, 0.07204, 0.1234, 0.06908, 0.1544, 0.1086, 0.1463, 0.2403, 0.1691, 0.2934, 0.1713, 0.2902, 0.1387, 0.2423, 0.1406, 0.2403, 0.1691, 0.2423, 0.1406, 0.2051, 0.163, 0.24, 0.08816, 0.2831, 0.07918, 0.8915, 0.9273, 0.8689, 0.8993])
_ca = me_untitled_004.color_attributes.new('Col', 'BYTE_COLOR', 'CORNER')
_ca.data.foreach_set('color', [1.0, 1.0, 1.0, 1.0, 1.0, 1.0, 1.0, 1.0, 1.0, 1.0, 1.0, 1.0, 1.0, 1.0, 1.0, 1.0, 1.0, 1.0, 1.0, 1.0, 1.0, 1.0, 1.0, 1.0, 1.0, 1.0, 1.0, 1.0, 1.0, 1.0, 1.0, 1.0, 1.0, 1.0, 1.0, 1.0, 1.0, 1.0, 1.0, 1.0, 1.0, 1.0, 1.0, 1.0, 1.0, 1.0, 1.0, 1.0, 1.0, 1.0, 1.0, 1.0, 1.0, 1.0, 1.0, 1.0, 1.0, 1.0, 1.0, 1.0, 1.0, 1.0, 1.0, 1.0, 1.0, 1.0, 1.0, 1.0, 1.0, 1.0, 1.0, 1.0, 1.0, 1.0, 1.0, 1.0, 1.0, 1.0, 1.0, 1.0, 1.0, 1.0, 1.0, 1.0, 1.0, 1.0, 1.0, 1.0, 1.0, 1.0, 1.0, 1.0, 1.0, 1.0, 1.0, 1.0, 1.0, 1.0, 1.0, 1.0, 1.0, 1.0, 1.0, 1.0, 1.0, 1.0, 1.0, 1.0, 1.0, 1.0, 1.0, 1.0, 1.0, 1.0, 1.0, 1.0, 1.0, 1.0, 1.0, 1.0, 1.0, 1.0, 1.0, 1.0, 1.0, 1.0, 1.0, 1.0, 1.0, 1.0, 1.0, 1.0, 1.0, 1.0, 1.0, 1.0, 1.0, 1.0, 1.0, 1.0, 1.0, 1.0, 1.0, 1.0, 1.0, 1.0, 1.0, 1.0, 1.0, 1.0, 1.0, 1.0, 1.0, 1.0, 1.0, 1.0, 1.0, 1.0, 1.0, 1.0, 1.0, 1.0, 1.0, 1.0, 1.0, 1.0, 1.0, 1.0, 1.0, 1.0, 1.0, 1.0, 1.0, 1.0, 1.0, 1.0, 1.0, 1.0, 1.0, 1.0, 1.0, 1.0, 1.0, 1.0, 1.0, 1.0, 1.0, 1.0, 1.0, 1.0, 1.0, 1.0, 1.0, 1.0, 1.0, 1.0, 1.0, 1.0, 1.0, 1.0, 1.0, 1.0, 1.0, 1.0, 1.0, 1.0, 1.0, 1.0, 1.0, 1.0, 1.0, 1.0, 1.0, 1.0, 1.0, 1.0, 1.0, 1.0, 1.0, 1.0, 1.0, 1.0, 1.0, 1.0, 1.0, 1.0, 1.0, 1.0, 1.0, 1.0, 1.0, 1.0, 1.0, 1.0, 1.0, 1.0, 1.0, 1.0, 1.0, 1.0, 1.0, 1.0, 1.0, 1.0, 1.0, 1.0, 1.0, 1.0, 1.0, 1.0, 1.0, 1.0, 1.0, 1.0, 1.0, 1.0, 1.0, 1.0, 1.0, 1.0, 1.0, 1.0, 1.0, 1.0, 1.0, 1.0, 1.0, 1.0, 1.0, 1.0, 1.0, 1.0, 1.0, 1.0, 1.0, 1.0, 1.0, 1.0, 1.0, 1.0, 1.0, 1.0, 1.0, 1.0, 1.0, 1.0, 1.0, 1.0, 1.0, 1.0, 1.0, 1.0, 1.0, 1.0, 1.0, 1.0, 1.0, 1.0, 1.0, 1.0, 1.0, 1.0, 1.0, 1.0, 1.0, 1.0, 1.0, 1.0, 1.0, 1.0, 1.0, 1.0, 1.0, 1.0, 1.0, 1.0, 1.0, 1.0, 1.0, 1.0, 1.0, 1.0, 1.0, 1.0, 1.0, 1.0, 1.0, 1.0, 1.0, 1.0, 1.0, 1.0, 1.0, 1.0, 1.0, 1.0, 1.0, 1.0, 1.0, 1.0, 1.0, 1.0, 1.0, 1.0, 1.0, 1.0, 1.0, 1.0, 1.0, 1.0, 1.0, 1.0, 1.0, 1.0, 1.0, 1.0, 1.0, 1.0, 1.0, 1.0, 1.0, 1.0, 1.0, 1.0, 1.0, 1.0, 1.0, 1.0, 1.0, 1.0, 1.0, 1.0, 1.0, 1.0, 1.0, 1.0, 1.0, 1.0, 1.0, 1.0, 1.0, 1.0, 1.0, 1.0, 1.0, 1.0, 1.0, 1.0, 1.0, 1.0, 1.0, 1.0, 1.0, 1.0, 1.0, 1.0, 1.0, 1.0, 1.0, 1.0, 1.0, 1.0, 1.0, 1.0, 1.0, 1.0, 1.0, 1.0, 1.0, 1.0, 1.0, 1.0, 1.0, 1.0, 1.0, 1.0, 1.0, 1.0, 1.0, 1.0, 1.0, 1.0, 1.0, 1.0, 1.0, 1.0, 1.0, 1.0, 1.0, 1.0, 1.0, 1.0, 1.0, 1.0, 1.0, 1.0, 1.0, 1.0, 1.0, 1.0, 1.0, 1.0, 1.0, 1.0, 1.0, 1.0, 1.0, 1.0, 1.0, 1.0, 1.0, 1.0, 1.0, 1.0, 1.0, 1.0, 1.0, 1.0, 1.0, 1.0, 1.0, 1.0, 1.0, 1.0, 1.0, 1.0, 1.0, 1.0, 1.0, 1.0, 1.0, 1.0, 1.0, 1.0, 1.0, 1.0, 1.0, 1.0, 1.0, 1.0, 1.0, 1.0, 1.0, 1.0, 1.0, 1.0, 1.0, 1.0, 1.0, 1.0, 1.0, 1.0, 1.0, 1.0, 1.0, 1.0, 1.0, 1.0, 1.0, 1.0, 1.0, 1.0, 1.0, 1.0, 1.0, 1.0, 1.0, 1.0, 1.0, 1.0, 1.0, 1.0, 1.0, 1.0, 1.0, 1.0, 1.0, 1.0, 1.0, 1.0, 1.0, 1.0, 1.0, 1.0, 1.0, 1.0, 1.0, 1.0, 1.0, 1.0, 1.0, 1.0, 1.0, 1.0, 1.0, 1.0, 1.0, 1.0, 1.0, 1.0, 1.0, 1.0, 1.0, 1.0, 1.0, 1.0, 1.0, 1.0, 1.0, 1.0, 1.0, 1.0, 1.0, 1.0, 1.0, 1.0, 1.0, 1.0, 1.0, 1.0, 1.0, 1.0, 1.0, 1.0, 1.0, 1.0, 1.0, 1.0, 1.0, 1.0, 1.0, 1.0, 1.0, 1.0, 1.0, 1.0, 1.0, 1.0, 1.0, 1.0, 1.0, 1.0, 1.0, 1.0, 1.0, 1.0, 1.0, 1.0, 1.0, 1.0, 1.0, 1.0, 1.0, 1.0, 1.0, 1.0, 1.0, 1.0, 1.0, 1.0, 1.0, 1.0, 1.0, 1.0, 1.0, 1.0, 1.0, 1.0, 1.0, 1.0, 1.0, 1.0, 1.0, 1.0, 1.0, 1.0, 1.0, 1.0, 1.0, 1.0, 1.0, 1.0, 1.0, 1.0, 1.0, 1.0, 1.0, 1.0, 1.0, 1.0, 1.0, 1.0, 1.0, 1.0, 1.0, 1.0, 1.0, 1.0, 1.0, 1.0, 1.0, 1.0, 1.0, 1.0, 1.0, 1.0, 1.0, 1.0, 1.0, 1.0, 1.0, 1.0, 1.0, 1.0, 1.0, 1.0, 1.0, 1.0, 1.0, 1.0, 1.0, 1.0, 1.0, 1.0, 1.0, 1.0, 1.0, 1.0, 1.0, 1.0, 1.0, 1.0, 1.0, 1.0, 1.0, 1.0, 1.0, 1.0, 1.0, 1.0, 1.0, 1.0, 1.0, 1.0, 1.0, 1.0, 1.0, 1.0, 1.0, 1.0, 1.0, 1.0, 1.0, 1.0, 1.0, 1.0, 1.0, 1.0, 1.0, 1.0, 1.0, 1.0, 1.0, 1.0, 1.0, 1.0, 1.0, 1.0, 1.0, 1.0, 1.0, 1.0, 1.0, 1.0, 1.0, 1.0, 1.0, 1.0, 1.0, 1.0, 1.0, 1.0, 1.0, 1.0, 1.0, 1.0, 1.0, 1.0, 1.0, 1.0, 1.0, 1.0, 1.0, 1.0, 1.0, 1.0, 1.0, 1.0, 1.0, 1.0, 1.0, 1.0, 1.0, 1.0, 1.0, 1.0, 1.0, 1.0, 1.0, 1.0, 1.0, 1.0, 1.0, 1.0, 1.0, 1.0, 1.0, 1.0, 1.0, 1.0, 1.0, 1.0, 1.0, 1.0, 1.0, 1.0, 1.0, 1.0, 1.0, 1.0, 1.0, 1.0, 1.0, 1.0, 1.0, 1.0, 1.0, 1.0, 1.0, 1.0, 1.0, 1.0, 1.0, 1.0, 1.0, 1.0, 1.0, 1.0, 1.0, 1.0, 1.0, 1.0, 1.0, 1.0, 1.0, 1.0, 1.0, 1.0, 1.0, 1.0, 1.0, 1.0, 1.0, 1.0, 1.0, 1.0, 1.0, 1.0, 1.0, 1.0, 1.0, 1.0, 1.0, 1.0, 1.0, 1.0, 1.0, 1.0, 1.0, 1.0, 1.0, 1.0, 1.0, 1.0, 1.0, 1.0, 1.0, 1.0, 1.0, 1.0, 1.0, 1.0, 1.0, 1.0, 1.0, 1.0, 1.0, 1.0, 1.0, 1.0, 1.0, 1.0, 1.0, 1.0, 1.0, 1.0, 1.0, 1.0, 1.0, 1.0, 1.0, 1.0, 1.0, 1.0, 1.0, 1.0, 1.0, 1.0, 1.0, 1.0, 1.0, 1.0, 1.0, 1.0, 1.0, 1.0, 1.0, 1.0, 1.0, 1.0, 1.0, 1.0, 1.0, 1.0, 1.0, 1.0, 1.0, 1.0, 1.0, 1.0, 1.0, 1.0, 1.0, 1.0, 1.0, 1.0, 1.0, 1.0, 1.0, 1.0, 1.0, 1.0, 1.0, 1.0, 1.0, 1.0, 1.0, 1.0, 1.0, 1.0, 1.0, 1.0, 1.0, 1.0, 1.0, 1.0, 1.0, 1.0, 1.0, 1.0, 1.0, 1.0, 1.0, 1.0, 1.0, 1.0, 1.0, 1.0, 1.0, 1.0, 1.0, 1.0, 1.0, 1.0, 1.0, 1.0, 1.0, 1.0, 1.0, 1.0, 1.0, 1.0, 1.0, 1.0, 1.0, 1.0, 1.0, 1.0, 1.0, 1.0, 1.0, 1.0, 1.0, 1.0, 1.0, 1.0, 1.0, 1.0, 1.0, 1.0, 1.0, 1.0, 1.0, 1.0, 1.0, 1.0, 1.0, 1.0, 1.0, 1.0, 1.0, 1.0, 1.0, 1.0, 1.0, 1.0, 1.0, 1.0, 1.0, 1.0, 1.0, 1.0, 1.0, 1.0, 1.0, 1.0, 1.0, 1.0, 1.0, 1.0, 1.0, 1.0, 1.0, 1.0, 1.0, 1.0, 1.0, 1.0, 1.0, 1.0, 1.0, 1.0, 1.0, 1.0, 1.0, 1.0, 1.0, 1.0, 1.0, 1.0, 1.0, 1.0, 1.0, 1.0, 1.0, 1.0, 1.0, 1.0, 1.0, 1.0, 1.0, 1.0, 1.0, 1.0, 1.0, 1.0, 1.0, 1.0, 1.0, 1.0, 1.0, 1.0, 1.0, 1.0, 1.0, 1.0, 1.0, 1.0, 1.0, 1.0, 1.0, 1.0, 1.0, 1.0, 1.0, 1.0, 1.0, 1.0, 1.0, 1.0, 1.0, 1.0, 1.0, 1.0, 1.0, 1.0, 1.0, 1.0, 1.0, 1.0, 1.0, 1.0, 1.0, 1.0, 1.0, 1.0, 1.0, 1.0, 1.0, 1.0, 1.0, 1.0, 1.0, 1.0, 1.0, 1.0, 1.0, 1.0, 1.0, 1.0, 1.0, 1.0, 1.0, 1.0, 1.0, 1.0, 1.0, 1.0, 1.0, 1.0, 1.0, 1.0, 1.0, 1.0, 1.0, 1.0, 1.0, 1.0, 1.0, 1.0, 1.0, 1.0, 1.0, 1.0, 1.0, 1.0, 1.0, 1.0, 1.0, 1.0, 1.0, 1.0, 1.0, 1.0, 1.0, 1.0, 1.0, 1.0, 1.0, 1.0, 1.0, 1.0, 1.0, 1.0, 1.0, 1.0, 1.0, 1.0, 1.0, 1.0, 1.0, 1.0, 1.0, 1.0, 1.0, 1.0, 1.0, 1.0, 1.0, 1.0, 1.0, 1.0, 1.0, 1.0, 1.0, 1.0, 1.0, 1.0, 1.0, 1.0, 1.0, 1.0, 1.0, 1.0, 1.0, 1.0, 1.0, 1.0, 1.0, 1.0, 1.0, 1.0, 1.0, 1.0, 1.0, 1.0, 1.0, 1.0, 1.0, 1.0, 1.0, 1.0, 1.0, 1.0, 1.0, 1.0, 1.0, 1.0, 1.0, 1.0, 1.0, 1.0, 1.0, 1.0, 1.0, 1.0, 1.0, 1.0, 1.0, 1.0, 1.0, 1.0, 1.0, 1.0, 1.0, 1.0, 1.0, 1.0, 1.0, 1.0, 1.0, 1.0, 1.0, 1.0, 1.0, 1.0, 1.0, 1.0, 1.0, 1.0, 1.0, 1.0, 1.0, 1.0, 1.0, 1.0, 1.0, 1.0, 1.0, 1.0, 1.0, 1.0, 1.0, 1.0, 1.0, 1.0, 1.0, 1.0, 1.0, 1.0, 1.0, 1.0, 1.0, 1.0, 1.0, 1.0, 1.0, 1.0, 1.0, 1.0, 1.0, 1.0, 1.0, 1.0, 1.0, 1.0, 1.0, 1.0, 1.0, 1.0, 1.0, 1.0, 1.0, 1.0, 1.0, 1.0, 1.0, 1.0, 1.0, 1.0, 1.0, 1.0, 1.0, 1.0, 1.0, 1.0, 1.0, 1.0, 1.0, 1.0, 1.0, 1.0, 1.0, 1.0, 1.0, 1.0, 1.0, 1.0, 1.0, 1.0, 1.0, 1.0, 1.0, 1.0, 1.0, 1.0, 1.0, 1.0, 1.0, 1.0, 1.0, 1.0, 1.0, 1.0, 1.0, 1.0, 1.0, 1.0, 1.0, 1.0, 1.0, 1.0, 1.0, 1.0, 1.0, 1.0, 1.0, 1.0, 1.0, 1.0, 1.0, 1.0, 1.0, 1.0, 1.0, 1.0, 1.0, 1.0, 1.0, 1.0, 1.0, 1.0, 1.0, 1.0, 1.0, 1.0, 1.0, 1.0, 1.0, 1.0, 1.0, 1.0, 1.0, 1.0, 1.0, 1.0, 1.0, 1.0, 1.0, 1.0, 1.0, 1.0, 1.0, 1.0, 1.0, 1.0, 1.0, 1.0, 1.0, 1.0, 1.0, 1.0, 1.0, 1.0, 1.0, 1.0, 1.0, 1.0, 1.0, 1.0, 1.0, 1.0, 1.0, 1.0, 1.0, 1.0, 1.0, 1.0, 1.0, 1.0, 1.0, 1.0, 1.0, 1.0, 1.0, 1.0, 1.0, 1.0, 1.0, 1.0, 1.0, 1.0, 1.0, 1.0, 1.0, 1.0, 1.0, 1.0, 1.0, 1.0, 1.0, 1.0, 1.0, 1.0, 1.0, 1.0, 1.0, 1.0, 1.0, 1.0, 1.0, 1.0, 1.0, 1.0, 1.0, 1.0, 1.0, 1.0, 1.0, 1.0, 1.0, 1.0, 1.0, 1.0, 1.0, 1.0, 1.0, 1.0, 1.0, 1.0, 1.0, 1.0, 1.0, 1.0, 1.0, 1.0, 1.0, 1.0, 1.0, 1.0, 1.0, 1.0, 1.0, 1.0, 1.0, 1.0, 1.0, 1.0, 1.0, 1.0, 1.0, 1.0, 1.0, 1.0, 1.0, 1.0, 1.0, 1.0, 1.0, 1.0, 1.0, 1.0, 1.0, 1.0, 1.0, 1.0, 1.0, 1.0, 1.0, 1.0, 1.0, 1.0, 1.0, 1.0, 1.0, 1.0, 1.0, 1.0, 1.0, 1.0, 1.0, 1.0, 1.0, 1.0, 1.0, 1.0, 1.0, 1.0, 1.0, 1.0, 1.0, 1.0, 1.0, 1.0, 1.0, 1.0, 1.0, 1.0, 1.0, 1.0, 1.0, 1.0, 1.0, 1.0, 1.0, 1.0, 1.0, 1.0, 1.0, 1.0, 1.0, 1.0, 1.0, 1.0, 1.0, 1.0, 1.0, 1.0, 1.0, 1.0, 1.0, 1.0, 1.0, 1.0, 1.0, 1.0, 1.0, 1.0, 1.0, 1.0, 1.0, 1.0, 1.0, 1.0, 1.0, 1.0, 1.0, 1.0, 1.0, 1.0, 1.0, 1.0, 1.0, 1.0, 1.0, 1.0, 1.0, 1.0, 1.0, 1.0, 1.0, 1.0, 1.0, 1.0, 1.0, 1.0, 1.0, 1.0, 1.0, 1.0, 1.0, 1.0, 1.0, 1.0, 1.0, 1.0, 1.0, 1.0, 1.0, 1.0, 1.0, 1.0, 1.0, 1.0, 1.0, 1.0, 1.0, 1.0, 1.0, 1.0, 1.0, 1.0, 1.0, 1.0, 1.0, 1.0, 1.0, 1.0, 1.0, 1.0, 1.0, 1.0, 1.0, 1.0, 1.0, 1.0, 1.0, 1.0, 1.0, 1.0, 1.0, 1.0, 1.0, 1.0, 1.0, 1.0, 1.0, 1.0, 1.0, 1.0, 1.0, 1.0, 1.0, 1.0, 1.0, 1.0, 1.0, 1.0, 1.0, 1.0, 1.0, 1.0, 1.0, 1.0, 1.0, 1.0, 1.0, 1.0, 1.0, 1.0, 1.0, 1.0, 1.0, 1.0, 1.0, 1.0, 1.0, 1.0, 1.0, 1.0, 1.0, 1.0, 1.0, 1.0, 1.0, 1.0, 1.0, 1.0, 1.0, 1.0, 1.0, 1.0, 1.0, 1.0, 1.0, 1.0, 1.0, 1.0, 1.0, 1.0, 1.0, 1.0, 1.0, 1.0, 1.0, 1.0, 1.0, 1.0, 1.0, 1.0, 1.0, 1.0, 1.0, 1.0, 1.0, 1.0, 1.0, 1.0, 1.0, 1.0, 1.0, 1.0, 1.0, 1.0, 1.0, 1.0, 1.0, 1.0, 1.0, 1.0, 1.0, 1.0, 1.0, 1.0, 1.0, 1.0, 1.0, 1.0, 1.0, 1.0, 1.0, 1.0, 1.0, 1.0, 1.0, 1.0, 1.0, 1.0, 1.0, 1.0, 1.0, 1.0, 1.0, 1.0, 1.0, 1.0, 1.0, 1.0, 1.0, 1.0, 1.0, 1.0, 1.0, 1.0, 1.0, 1.0, 1.0, 1.0, 1.0, 1.0, 1.0, 1.0, 1.0, 1.0, 1.0, 1.0, 1.0, 1.0, 1.0, 1.0, 1.0, 1.0, 1.0, 1.0, 1.0, 1.0, 1.0, 1.0, 1.0, 1.0, 1.0, 1.0, 1.0, 1.0, 1.0, 1.0, 1.0, 1.0, 1.0, 1.0, 1.0, 1.0, 1.0, 1.0, 1.0, 1.0, 1.0, 1.0, 1.0, 1.0, 1.0, 1.0, 1.0, 1.0, 1.0, 1.0, 1.0, 1.0, 1.0, 1.0, 1.0, 1.0, 1.0, 1.0, 1.0, 1.0, 1.0, 1.0, 1.0, 1.0, 1.0, 1.0, 1.0, 1.0, 1.0, 1.0, 1.0, 1.0, 1.0, 1.0, 1.0, 1.0, 1.0, 1.0, 1.0, 1.0, 1.0, 1.0, 1.0, 1.0, 1.0, 1.0, 1.0, 1.0, 1.0, 1.0, 1.0, 1.0, 1.0, 1.0, 1.0, 1.0, 1.0, 1.0, 1.0, 1.0, 1.0, 1.0, 1.0, 1.0, 1.0, 1.0, 1.0, 1.0, 1.0, 1.0, 1.0, 1.0, 1.0, 1.0, 1.0, 1.0, 1.0, 1.0, 1.0, 1.0, 1.0, 1.0, 1.0, 1.0, 1.0, 1.0, 1.0, 1.0, 1.0, 1.0, 1.0, 1.0, 1.0, 1.0, 1.0, 1.0, 1.0, 1.0, 1.0, 1.0, 1.0, 1.0, 1.0, 1.0, 1.0, 1.0, 1.0, 1.0, 1.0, 1.0, 1.0, 1.0, 1.0, 1.0, 1.0, 1.0, 1.0, 1.0, 1.0, 1.0, 1.0, 1.0, 1.0, 1.0, 1.0, 1.0, 1.0, 1.0, 1.0, 1.0, 1.0, 1.0, 1.0, 1.0, 1.0, 1.0, 1.0, 1.0, 1.0, 1.0, 1.0, 1.0, 1.0, 1.0, 1.0, 1.0, 1.0, 1.0, 1.0, 1.0, 1.0, 1.0, 1.0, 1.0, 1.0, 1.0, 1.0, 1.0, 1.0, 1.0, 1.0, 1.0, 1.0, 1.0, 1.0, 1.0, 1.0, 1.0, 1.0, 1.0, 1.0, 1.0, 1.0, 1.0, 1.0, 1.0, 1.0, 1.0, 1.0, 1.0, 1.0, 1.0, 1.0, 1.0, 1.0, 1.0, 1.0, 1.0, 1.0, 1.0, 1.0, 1.0, 1.0, 1.0, 1.0, 1.0, 1.0, 1.0, 1.0, 1.0, 1.0, 1.0, 1.0, 1.0, 1.0, 1.0, 1.0, 1.0, 1.0, 1.0, 1.0, 1.0, 1.0, 1.0, 1.0, 1.0, 1.0, 1.0, 1.0, 1.0, 1.0, 1.0, 1.0, 1.0, 1.0, 1.0, 1.0, 1.0, 1.0, 1.0, 1.0, 1.0, 1.0, 1.0, 1.0, 1.0, 1.0, 1.0, 1.0, 1.0, 1.0, 1.0, 1.0, 1.0, 1.0, 1.0, 1.0, 1.0, 1.0, 1.0, 1.0, 1.0, 1.0, 1.0, 1.0, 1.0, 1.0, 1.0, 1.0, 1.0, 1.0, 1.0, 1.0, 1.0, 1.0, 1.0, 1.0, 1.0, 1.0, 1.0, 1.0, 1.0, 1.0, 1.0, 1.0, 1.0, 1.0, 1.0, 1.0, 1.0, 1.0, 1.0, 1.0, 1.0, 1.0, 1.0, 1.0, 1.0, 1.0, 1.0, 1.0, 1.0, 1.0, 1.0, 1.0, 1.0, 1.0, 1.0, 1.0, 1.0, 1.0, 1.0, 1.0, 1.0, 1.0, 1.0, 1.0, 1.0, 1.0, 1.0, 1.0, 1.0, 1.0, 1.0, 1.0, 1.0, 1.0, 1.0, 1.0, 1.0, 1.0, 1.0, 1.0, 1.0, 1.0, 1.0, 1.0, 1.0, 1.0, 1.0, 1.0, 1.0, 1.0, 1.0, 1.0, 1.0, 1.0, 1.0, 1.0, 1.0, 1.0, 1.0, 1.0, 1.0, 1.0, 1.0, 1.0, 1.0, 1.0, 1.0, 1.0, 1.0, 1.0, 1.0, 1.0, 1.0, 1.0, 1.0, 1.0, 1.0, 1.0, 1.0, 1.0, 1.0, 1.0, 1.0, 1.0, 1.0, 1.0, 1.0, 1.0, 1.0, 1.0, 1.0, 1.0, 1.0, 1.0, 1.0, 1.0, 1.0, 1.0, 1.0, 1.0, 1.0, 1.0, 1.0, 1.0, 1.0, 1.0, 1.0, 1.0, 1.0, 1.0, 1.0, 1.0, 1.0, 1.0, 1.0, 1.0, 1.0, 1.0, 1.0, 1.0, 1.0, 1.0, 1.0, 1.0, 1.0, 1.0, 1.0, 1.0, 1.0, 1.0, 1.0, 1.0, 1.0, 1.0, 1.0, 1.0, 1.0, 1.0, 1.0, 1.0, 1.0, 1.0, 1.0, 1.0, 1.0, 1.0, 1.0, 1.0, 1.0, 1.0, 1.0, 1.0, 1.0, 1.0, 1.0, 1.0, 1.0, 1.0, 1.0, 1.0, 1.0, 1.0, 1.0, 1.0, 1.0, 1.0, 1.0, 1.0, 1.0, 1.0, 1.0, 1.0, 1.0, 1.0, 1.0, 1.0, 1.0, 1.0, 1.0, 1.0, 1.0, 1.0, 1.0, 1.0, 1.0, 1.0, 1.0, 1.0, 1.0, 1.0, 1.0, 1.0, 1.0, 1.0, 1.0, 1.0, 1.0, 1.0, 1.0, 1.0, 1.0, 1.0, 1.0, 1.0, 1.0, 1.0, 1.0, 1.0, 1.0, 1.0, 1.0, 1.0, 1.0, 1.0, 1.0, 1.0, 1.0, 1.0, 1.0, 1.0, 1.0, 1.0, 1.0, 1.0, 1.0, 1.0, 1.0, 1.0, 1.0, 1.0, 1.0, 1.0, 1.0, 1.0, 1.0, 1.0, 1.0, 1.0, 1.0, 1.0, 1.0, 1.0, 1.0, 1.0, 1.0, 1.0, 1.0, 1.0, 1.0, 1.0, 1.0, 1.0, 1.0, 1.0, 1.0, 1.0, 1.0, 1.0, 1.0, 1.0, 1.0, 1.0, 1.0, 1.0, 1.0, 1.0, 1.0, 1.0, 1.0, 1.0, 1.0, 1.0, 1.0, 1.0, 1.0, 1.0, 1.0, 1.0, 1.0, 1.0, 1.0, 1.0, 1.0, 1.0, 1.0, 1.0, 1.0, 1.0, 1.0, 1.0, 1.0, 1.0, 1.0, 1.0, 1.0, 1.0, 1.0, 1.0, 1.0, 1.0, 1.0, 1.0, 1.0, 1.0, 1.0, 1.0, 1.0, 1.0, 1.0, 1.0, 1.0, 1.0, 1.0, 1.0, 1.0, 1.0, 1.0, 1.0, 1.0, 1.0, 1.0, 1.0, 1.0, 1.0, 1.0, 1.0, 1.0, 1.0, 1.0, 1.0, 1.0, 1.0, 1.0, 1.0, 1.0, 1.0, 1.0, 1.0, 1.0, 1.0, 1.0, 1.0, 1.0, 1.0, 1.0, 1.0, 1.0, 1.0, 1.0, 1.0, 1.0, 1.0, 1.0, 1.0, 1.0, 1.0, 1.0, 1.0, 1.0, 1.0, 1.0, 1.0, 1.0, 1.0, 1.0, 1.0, 1.0, 1.0, 1.0, 1.0, 1.0, 1.0, 1.0, 1.0, 1.0, 1.0, 1.0, 1.0, 1.0, 1.0, 1.0, 1.0, 1.0, 1.0, 1.0, 1.0, 1.0, 1.0, 1.0, 1.0, 1.0, 1.0, 1.0, 1.0, 1.0, 1.0, 1.0, 1.0, 1.0, 1.0, 1.0, 1.0, 1.0, 1.0, 1.0, 1.0, 1.0, 1.0, 1.0, 1.0, 1.0, 1.0, 1.0, 1.0, 1.0, 1.0, 1.0, 1.0, 1.0, 1.0, 1.0, 1.0, 1.0, 1.0, 1.0, 1.0, 1.0, 1.0, 1.0, 1.0, 1.0, 1.0, 1.0, 1.0, 1.0, 1.0, 1.0, 1.0, 1.0, 1.0, 1.0, 1.0, 1.0, 1.0, 1.0, 1.0, 1.0, 1.0, 1.0, 1.0, 1.0, 1.0, 1.0, 1.0, 1.0, 1.0, 1.0, 1.0, 1.0, 1.0, 1.0, 1.0, 1.0, 1.0, 1.0, 1.0, 1.0, 1.0, 1.0, 1.0, 1.0, 1.0, 1.0, 1.0, 1.0, 1.0, 1.0, 1.0, 1.0, 1.0, 1.0, 1.0, 1.0, 1.0, 1.0, 1.0, 1.0, 1.0, 1.0, 1.0, 1.0, 1.0, 1.0, 1.0, 1.0, 1.0, 1.0, 1.0, 1.0, 1.0, 1.0, 1.0, 1.0, 1.0, 1.0, 1.0, 1.0, 1.0, 1.0, 1.0, 1.0, 1.0, 1.0, 1.0, 1.0, 1.0, 1.0, 1.0, 1.0, 1.0, 1.0, 1.0, 1.0, 1.0, 1.0, 1.0, 1.0, 1.0, 1.0, 1.0, 1.0, 1.0, 1.0, 1.0, 1.0, 1.0, 1.0, 1.0, 1.0, 1.0, 1.0, 1.0, 1.0, 1.0, 1.0, 1.0, 1.0, 1.0, 1.0, 1.0, 1.0, 1.0, 1.0, 1.0, 1.0, 1.0, 1.0, 1.0, 1.0, 1.0, 1.0, 1.0, 1.0, 1.0, 1.0, 1.0, 1.0, 1.0, 1.0, 1.0, 1.0, 1.0, 1.0, 1.0, 1.0, 1.0, 1.0, 1.0, 1.0, 1.0, 1.0, 1.0, 1.0, 1.0, 1.0, 1.0, 1.0, 1.0, 1.0, 1.0, 1.0, 1.0, 1.0, 1.0, 1.0, 1.0, 1.0, 1.0, 1.0, 1.0, 1.0, 1.0, 1.0, 1.0, 1.0, 1.0, 1.0, 1.0, 1.0, 1.0, 1.0, 1.0, 1.0, 1.0, 1.0, 1.0, 1.0, 1.0, 1.0, 1.0, 1.0, 1.0, 1.0, 1.0, 1.0, 1.0, 1.0, 1.0, 1.0, 1.0, 1.0, 1.0, 1.0, 1.0, 1.0, 1.0, 1.0, 1.0, 1.0, 1.0, 1.0, 1.0, 1.0, 1.0, 1.0, 1.0, 1.0, 1.0, 1.0, 1.0, 1.0, 1.0, 1.0, 1.0, 1.0, 1.0, 1.0, 1.0, 1.0, 1.0, 1.0, 1.0, 1.0, 1.0, 1.0, 1.0, 1.0, 1.0, 1.0, 1.0, 1.0, 1.0, 1.0, 1.0, 1.0, 1.0, 1.0, 1.0, 1.0, 1.0, 1.0, 1.0, 1.0, 1.0, 1.0, 1.0, 1.0, 1.0, 1.0, 1.0, 1.0, 1.0, 1.0, 1.0, 1.0, 1.0, 1.0, 1.0, 1.0, 1.0, 1.0, 1.0, 1.0, 1.0, 1.0, 1.0, 1.0, 1.0, 1.0, 1.0, 1.0, 1.0, 1.0, 1.0, 1.0, 1.0, 1.0, 1.0, 1.0, 1.0, 1.0, 1.0, 1.0, 1.0, 1.0, 1.0, 1.0, 1.0, 1.0, 1.0, 1.0, 1.0, 1.0, 1.0, 1.0, 1.0, 1.0, 1.0, 1.0, 1.0, 1.0, 1.0, 1.0, 1.0, 1.0, 1.0, 1.0, 1.0, 1.0, 1.0, 1.0, 1.0, 1.0, 1.0, 1.0, 1.0, 1.0, 1.0, 1.0, 1.0, 1.0, 1.0, 1.0, 1.0, 1.0, 1.0, 1.0, 1.0, 1.0, 1.0, 1.0, 1.0, 1.0, 1.0, 1.0, 1.0, 1.0, 1.0, 1.0, 1.0, 1.0, 1.0, 1.0, 1.0, 1.0, 1.0, 1.0, 1.0, 1.0, 1.0, 1.0, 1.0, 1.0, 1.0, 1.0, 1.0, 1.0, 1.0, 1.0, 1.0, 1.0, 1.0, 1.0, 1.0, 1.0, 1.0, 1.0, 1.0, 1.0, 1.0, 1.0, 1.0, 1.0, 1.0, 1.0, 1.0, 1.0, 1.0, 1.0, 1.0, 1.0, 1.0, 1.0, 1.0, 1.0, 1.0, 1.0, 1.0, 1.0, 1.0, 1.0, 1.0, 1.0, 1.0, 1.0, 1.0, 1.0, 1.0, 1.0, 1.0, 1.0, 1.0, 1.0, 1.0, 1.0, 1.0, 1.0, 1.0, 1.0, 1.0, 1.0, 1.0, 1.0, 1.0, 1.0, 1.0, 1.0, 1.0, 1.0, 1.0, 1.0, 1.0, 1.0, 1.0, 1.0, 1.0, 1.0, 1.0, 1.0, 1.0, 1.0, 1.0, 1.0, 1.0, 1.0, 1.0, 1.0, 1.0, 1.0, 1.0, 1.0, 1.0, 1.0, 1.0, 1.0, 1.0, 1.0, 1.0, 1.0, 1.0, 1.0, 1.0, 1.0, 1.0, 1.0, 1.0, 1.0, 1.0, 1.0, 1.0, 1.0, 1.0, 1.0, 1.0, 1.0, 1.0, 1.0, 1.0, 1.0, 1.0, 1.0, 1.0, 1.0, 1.0, 1.0, 1.0, 1.0, 1.0, 1.0, 1.0, 1.0, 1.0, 1.0, 1.0, 1.0, 1.0, 1.0, 1.0, 1.0, 1.0, 1.0, 1.0, 1.0, 1.0, 1.0, 1.0, 1.0, 1.0, 1.0, 1.0, 1.0, 1.0, 1.0, 1.0, 1.0, 1.0, 1.0, 1.0, 1.0, 1.0, 1.0, 1.0, 1.0, 1.0, 1.0, 1.0, 1.0, 1.0, 1.0, 1.0, 1.0, 1.0, 1.0, 1.0, 1.0, 1.0, 1.0, 1.0, 1.0, 1.0, 1.0, 1.0, 1.0, 1.0, 1.0, 1.0, 1.0, 1.0, 1.0, 1.0, 1.0, 1.0, 1.0, 1.0, 1.0, 1.0, 1.0, 1.0, 1.0, 1.0, 1.0, 1.0, 1.0, 1.0, 1.0, 1.0, 1.0, 1.0, 1.0, 1.0, 1.0, 1.0, 1.0, 1.0, 1.0, 1.0, 1.0, 1.0, 1.0, 1.0, 1.0, 1.0, 1.0, 1.0, 1.0, 1.0, 1.0, 1.0, 1.0, 1.0, 1.0, 1.0, 1.0, 1.0, 1.0, 1.0, 1.0, 1.0, 1.0, 1.0, 1.0, 1.0, 1.0, 1.0, 1.0, 1.0, 1.0, 1.0, 1.0, 1.0, 1.0, 1.0, 1.0, 1.0, 1.0, 1.0, 1.0, 1.0, 1.0, 1.0, 1.0, 1.0, 1.0, 1.0, 1.0, 1.0, 1.0, 1.0, 1.0, 1.0, 1.0, 1.0, 1.0, 1.0, 1.0, 1.0, 1.0, 1.0, 1.0, 1.0, 1.0, 1.0, 1.0, 1.0, 1.0, 1.0, 1.0, 1.0, 1.0, 1.0, 1.0, 1.0, 1.0, 1.0, 1.0, 1.0, 1.0, 1.0, 1.0, 1.0, 1.0, 1.0, 1.0, 1.0, 1.0, 1.0, 1.0, 1.0, 1.0, 1.0, 1.0, 1.0, 1.0, 1.0, 1.0, 1.0, 1.0, 1.0, 1.0, 1.0, 1.0, 1.0, 1.0, 1.0, 1.0, 1.0, 1.0, 1.0, 1.0, 1.0, 1.0, 1.0, 1.0, 1.0, 1.0, 1.0, 1.0, 1.0, 1.0, 1.0, 1.0, 1.0, 1.0, 1.0, 1.0, 1.0, 1.0, 1.0, 1.0, 1.0, 1.0, 1.0, 1.0, 1.0, 1.0, 1.0, 1.0, 1.0, 1.0, 1.0, 1.0, 1.0, 1.0, 1.0, 1.0, 1.0, 1.0, 1.0, 1.0, 1.0, 1.0, 1.0, 1.0, 1.0, 1.0, 1.0, 1.0, 1.0, 1.0, 1.0, 1.0, 1.0, 1.0, 1.0, 1.0, 1.0, 1.0, 1.0, 1.0, 1.0, 1.0, 1.0, 1.0, 1.0, 1.0, 1.0, 1.0, 1.0, 1.0, 1.0, 1.0, 1.0, 1.0, 1.0, 1.0, 1.0, 1.0, 1.0, 1.0, 1.0, 1.0, 1.0, 1.0, 1.0, 1.0, 1.0, 1.0, 1.0, 1.0, 1.0, 1.0, 1.0, 1.0, 1.0, 1.0, 1.0, 1.0, 1.0, 1.0, 1.0, 1.0, 1.0, 1.0, 1.0, 1.0, 1.0, 1.0, 1.0, 1.0, 1.0, 1.0, 1.0, 1.0, 1.0, 1.0, 1.0, 1.0, 1.0, 1.0, 1.0, 1.0, 1.0, 1.0, 1.0, 1.0, 1.0, 1.0, 1.0, 1.0, 1.0, 1.0, 1.0, 1.0, 1.0, 1.0, 1.0, 1.0, 1.0, 1.0, 1.0, 1.0, 1.0, 1.0, 1.0, 1.0, 1.0, 1.0, 1.0, 1.0, 1.0, 1.0, 1.0, 1.0, 1.0, 1.0, 1.0, 1.0, 1.0, 1.0, 1.0, 1.0, 1.0, 1.0, 1.0, 1.0, 1.0, 1.0, 1.0, 1.0, 1.0, 1.0, 1.0, 1.0, 1.0, 1.0, 1.0, 1.0, 1.0, 1.0, 1.0, 1.0, 1.0, 1.0, 1.0, 1.0, 1.0, 1.0, 1.0, 1.0, 1.0, 1.0, 1.0, 1.0, 1.0, 1.0, 1.0, 1.0, 1.0, 1.0, 1.0, 1.0, 1.0, 1.0, 1.0, 1.0, 1.0, 1.0, 1.0, 1.0, 1.0, 1.0, 1.0, 1.0, 1.0, 1.0, 1.0, 1.0, 1.0, 1.0, 1.0, 1.0, 1.0, 1.0, 1.0, 1.0, 1.0, 1.0, 1.0, 1.0, 1.0, 1.0, 1.0, 1.0, 1.0, 1.0, 1.0, 1.0, 1.0, 1.0, 1.0, 1.0, 1.0, 1.0, 1.0, 1.0, 1.0, 1.0, 1.0, 1.0, 1.0, 1.0, 1.0, 1.0, 1.0, 1.0, 1.0, 1.0, 1.0, 1.0, 1.0, 1.0, 1.0, 1.0, 1.0, 1.0, 1.0, 1.0, 1.0, 1.0, 1.0, 1.0, 1.0, 1.0, 1.0, 1.0, 1.0, 1.0, 1.0, 1.0, 1.0, 1.0, 1.0, 1.0, 1.0, 1.0, 1.0, 1.0, 1.0, 1.0, 1.0, 1.0, 1.0, 1.0, 1.0, 1.0, 1.0, 1.0, 1.0, 1.0, 1.0, 1.0, 1.0, 1.0, 1.0, 1.0, 1.0, 1.0, 1.0, 1.0, 1.0, 1.0, 1.0, 1.0, 1.0, 1.0, 1.0, 1.0, 1.0, 1.0, 1.0, 1.0, 1.0, 1.0, 1.0, 1.0, 1.0, 1.0, 1.0, 1.0, 1.0, 1.0, 1.0, 1.0, 1.0, 1.0, 1.0, 1.0, 1.0, 1.0, 1.0, 1.0, 1.0, 1.0, 1.0, 1.0, 1.0, 1.0, 1.0, 1.0, 1.0, 1.0, 1.0, 1.0, 1.0, 1.0, 1.0, 1.0, 1.0, 1.0, 1.0, 1.0, 1.0, 1.0, 1.0, 1.0, 1.0, 1.0, 1.0, 1.0, 1.0, 1.0, 1.0, 1.0, 1.0, 1.0, 1.0, 1.0, 1.0, 1.0, 1.0, 1.0, 1.0, 1.0, 1.0, 1.0, 1.0, 1.0, 1.0, 1.0, 1.0, 1.0, 1.0, 1.0, 1.0, 1.0, 1.0, 1.0, 1.0, 1.0, 1.0, 1.0, 1.0, 1.0, 1.0, 1.0, 1.0, 1.0, 1.0, 1.0, 1.0, 1.0, 1.0, 1.0, 1.0, 1.0, 1.0, 1.0, 1.0, 1.0, 1.0, 1.0, 1.0, 1.0, 1.0, 1.0, 1.0, 1.0, 1.0, 1.0, 1.0, 1.0, 1.0, 1.0, 1.0, 1.0, 1.0, 1.0, 1.0, 1.0, 1.0, 1.0, 1.0, 1.0, 1.0, 1.0, 1.0, 1.0, 1.0, 1.0, 1.0, 1.0, 1.0, 1.0, 1.0, 1.0, 1.0, 1.0, 1.0, 1.0, 1.0, 1.0, 1.0, 1.0, 1.0, 1.0, 1.0, 1.0, 1.0, 1.0, 1.0, 1.0, 1.0, 1.0, 1.0, 1.0, 1.0, 1.0, 1.0, 1.0, 1.0, 1.0, 1.0, 1.0, 1.0, 1.0, 1.0, 1.0, 1.0, 1.0, 1.0, 1.0, 1.0, 1.0, 1.0, 1.0, 1.0, 1.0, 1.0, 1.0, 1.0, 1.0, 1.0, 1.0, 1.0, 1.0, 1.0, 1.0, 1.0, 1.0, 1.0, 1.0, 1.0, 1.0, 1.0, 1.0, 1.0, 1.0, 1.0, 1.0, 1.0, 1.0, 1.0, 1.0, 1.0, 1.0, 1.0, 1.0, 1.0, 1.0, 1.0, 1.0, 1.0, 1.0, 1.0, 1.0, 1.0, 1.0, 1.0, 1.0, 1.0, 1.0, 1.0, 1.0, 1.0, 1.0, 1.0, 1.0, 1.0, 1.0, 1.0, 1.0, 1.0, 1.0, 1.0, 1.0, 1.0, 1.0, 1.0, 1.0, 1.0, 1.0, 1.0, 1.0, 1.0, 1.0, 1.0, 1.0, 1.0, 1.0, 1.0, 1.0, 1.0, 1.0, 1.0, 1.0, 1.0, 1.0, 1.0, 1.0, 1.0, 1.0, 1.0, 1.0, 1.0, 1.0, 1.0, 1.0, 1.0, 1.0, 1.0, 1.0, 1.0, 1.0, 1.0, 1.0, 1.0, 1.0, 1.0, 1.0])
me_untitled_004.materials.append(mat_mat_swordsman_patroller)
me_untitled_004.use_remesh_preserve_volume = False
me_untitled_004.use_remesh_preserve_attributes = False
me_untitled_004.use_mirror_vertex_groups = False
me_untitled_004.update()
arm_skeleton = bpy.data.armatures.new('Skeleton')  # bones are not reproduced

# ---- objects
ob_cube = bpy.data.objects.new('Cube', me_cube_001)
ob_bow = bpy.data.objects.new('bow', me_cube)
ob_camera = bpy.data.objects.new('Camera', cam_camera)
ob_armature = bpy.data.objects.new('Armature', arm_skeleton)
ob_nw_tools = bpy.data.objects.new('NW_tools', me_stark_farmer_003)
ob_bowman_patroller = bpy.data.objects.new('bowman_patroller', me_untitled_004)

# ---- transforms, parenting, visibility, modifiers, constraints
ob_cube.location = (-0.2062, 0.1058, 1.17)
ob_cube.rotation_euler = (-0.04965, -0.1526, -0.3814)
ob_cube.scale = (0.211, 0.211, 0.211)
ob_cube.lineart.crease_threshold = 0.0
ob_bow.location = (0.2877, -0.1223, 1.503)
ob_bow.rotation_euler = (-0.0, 1.571, 0.0)
ob_bow.scale = (0.1243, 0.1243, 0.1243)
ob_bow.lineart.crease_threshold = 0.0
ob_camera.location = (7.481, -6.508, 5.344)
ob_camera.rotation_euler = (1.109, 0.0, 0.8149)
ob_camera.lock_rotations_4d = False
ob_camera.empty_display_type = 'ARROWS'
ob_camera.color = (0.0, 0.0, 0.0, 0.0)
ob_camera.display_type = 'WIRE'
ob_camera.lineart.crease_threshold = 0.0
ob_armature.location = (0.0, 0.0, 0.0)
ob_armature.hide_render = True
ob_armature.lineart.crease_threshold = 0.0
ob_nw_tools.parent = ob_armature
ob_nw_tools.location = (0.0, 0.0, 0.0)
ob_nw_tools.lineart.crease_threshold = 0.0
_vg = ob_nw_tools.vertex_groups.new(name='pelvis')
_vg = ob_nw_tools.vertex_groups.new(name='spine1')
_vg = ob_nw_tools.vertex_groups.new(name='spine2')
_vg = ob_nw_tools.vertex_groups.new(name='head')
_vg = ob_nw_tools.vertex_groups.new(name='up_arm.R')
_vg = ob_nw_tools.vertex_groups.new(name='low_arm_R')
_vg = ob_nw_tools.vertex_groups.new(name='up_arm.L')
_vg = ob_nw_tools.vertex_groups.new(name='low_arm_L')
_vg = ob_nw_tools.vertex_groups.new(name='up_leg.L')
_vg = ob_nw_tools.vertex_groups.new(name='low_leg.L')
_vg = ob_nw_tools.vertex_groups.new(name='foot.L')
_vg = ob_nw_tools.vertex_groups.new(name='up_leg.R')
_vg = ob_nw_tools.vertex_groups.new(name='low_leg.R')
_vg = ob_nw_tools.vertex_groups.new(name='foot.R')
_m = ob_nw_tools.modifiers.new('Armature', 'ARMATURE')
_m.object = ob_armature
ob_bowman_patroller.location = (0.0, 0.0, 0.0)
ob_bowman_patroller.lineart.crease_threshold = 0.0
_vg = ob_bowman_patroller.vertex_groups.new(name='pelvis')
_vg = ob_bowman_patroller.vertex_groups.new(name='spine1')
_vg = ob_bowman_patroller.vertex_groups.new(name='spine2')
_vg = ob_bowman_patroller.vertex_groups.new(name='head')
_vg = ob_bowman_patroller.vertex_groups.new(name='up_arm.R')
_vg = ob_bowman_patroller.vertex_groups.new(name='low_arm_R')
_vg = ob_bowman_patroller.vertex_groups.new(name='up_arm.L')
_vg = ob_bowman_patroller.vertex_groups.new(name='low_arm_L')
_vg = ob_bowman_patroller.vertex_groups.new(name='up_leg.L')
_vg = ob_bowman_patroller.vertex_groups.new(name='low_leg.L')
_vg = ob_bowman_patroller.vertex_groups.new(name='foot.L')
_vg = ob_bowman_patroller.vertex_groups.new(name='up_leg.R')
_vg = ob_bowman_patroller.vertex_groups.new(name='low_leg.R')
_vg = ob_bowman_patroller.vertex_groups.new(name='foot.R')
_vg = ob_bowman_patroller.vertex_groups.new(name='Ctrl_foot.L')
_vg = ob_bowman_patroller.vertex_groups.new(name='Ctrl_foot.R')
_m = ob_bowman_patroller.modifiers.new('Mirror', 'MIRROR')
_m.merge_threshold = 0.006

# ---- collection membership
col_collection_1.objects.link(ob_cube)
col_collection_1.objects.link(ob_bow)
col_collection_1.objects.link(ob_camera)
col_collection_1.objects.link(ob_armature)
col_collection_1.objects.link(ob_nw_tools)
col_collection_1.objects.link(ob_bowman_patroller)

# ---- scene / render settings (as saved in the file)
scene.camera = ob_camera
scene.frame_start = 1; scene.frame_end = 9; scene.frame_set(0)
scene.render.engine = 'BLENDER_EEVEE_NEXT'
scene.render.resolution_percentage = 50
scene.render.dither_intensity = 0.0
scene.cycles.use_denoising = False
scene.cycles.samples = 128
scene.cycles.sampling_pattern = 'TABULATED_SOBOL'
scene.cycles.use_adaptive_sampling = False
scene.cycles.use_light_tree = False
scene.cycles.blur_glossy = 0.0
scene.cycles.sample_clamp_indirect = 0.0
scene.view_settings.view_transform = 'Standard'
bpy.context.view_layer.update()

# ---- added for rendering (the .blend has no usable light): sun
light_auto_sun = bpy.data.lights.new('AutoSun', 'SUN')
light_auto_sun.energy = 3.0
light_auto_sun.angle = 0.0523599
ob_auto_sun = bpy.data.objects.new('AutoSun', light_auto_sun)
scene.collection.objects.link(ob_auto_sun)
ob_auto_sun.rotation_euler = (0.872665, 0.174533, 0.523599)
bpy.context.view_layer.update()
